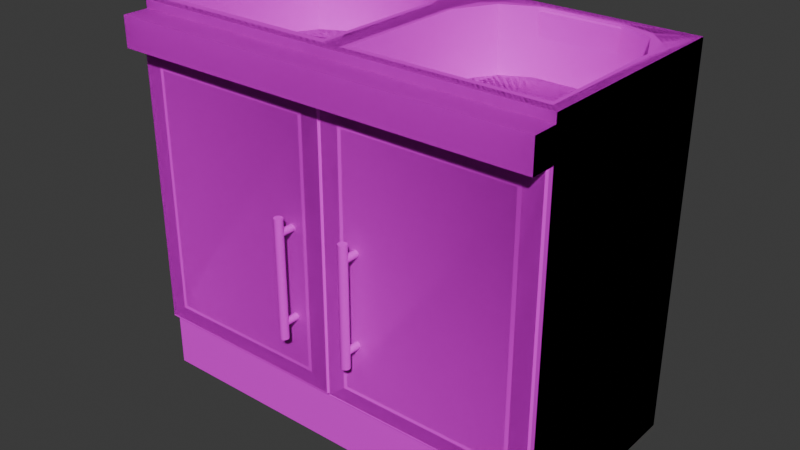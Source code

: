 # Source: kitchen_sink.blend  (saved by Blender 4.4.32; exported with 4.5.12 LTS)
import bpy
from mathutils import Matrix  # noqa: F401  (used for matrix-valued properties, if any)

bpy.ops.wm.read_factory_settings(use_empty=True)
scene = bpy.context.scene
scene.name = 'Scene'

# ---- collections
col_collection = bpy.data.collections.new('Collection'); scene.collection.children.link(col_collection)

# ---- images (referenced by path relative to the original .blend; pixels are not part of the script)
import os
ASSET_DIR = os.environ.get("B2B_ASSET_DIR", "")  # directory of the original .blend (textures are referenced by path, not embedded)
HERE = os.path.dirname(os.path.abspath(__file__))  # packed textures are extracted next to this script under _unpacked/

def load_image(name, relpath, width, height, colorspace="sRGB"):
    """Load a texture the original file referenced (path relative to the .blend, or extracted next to this script)."""
    p = next((c for c in (os.path.join(HERE, relpath), os.path.join(ASSET_DIR, relpath)) if relpath and os.path.exists(c)), "")
    if p:
        img = bpy.data.images.load(p, check_existing=True)
        img.name = name
    else:  # same state as the original file: an image datablock whose file is absent (Cycles renders it pink)
        img = bpy.data.images.new(name, width, height)
        img.source = "FILE"
        img.filepath = "//" + (relpath or name)
    img.colorspace_settings.name = colorspace
    return img
img_pandamat_png = load_image('PandaMat.png', 'PandaMat.png', 1024, 1024, 'sRGB')

# ---- materials (node trees are filled in below, after node groups)
mat_pandamat = bpy.data.materials.new('PandaMat')
mat_pandamat.roughness = 0.5

# ---- node groups
ng_smooth_by_angle = bpy.data.node_groups.new('Smooth by Angle', 'GeometryNodeTree')
_s = ng_smooth_by_angle.interface.new_socket(name='Mesh', in_out='OUTPUT', socket_type='NodeSocketGeometry')
_s = ng_smooth_by_angle.interface.new_socket(name='Mesh', in_out='INPUT', socket_type='NodeSocketGeometry')
_s = ng_smooth_by_angle.interface.new_socket(name='Angle', in_out='INPUT', socket_type='NodeSocketFloat')
_s.subtype = 'ANGLE'
_s.default_value = 0.5236
_s.min_value = 0.0
_s.max_value = 3.142
_s.description = 'Maximum face angle for smooth edges'
_s = ng_smooth_by_angle.interface.new_socket(name='Ignore Sharpness', in_out='INPUT', socket_type='NodeSocketBool')
_s.force_non_field = True
ng_smooth_by_angle.description = 'Set the sharpness of mesh edges based on the angle between the neighboring faces'
ng_smooth_by_angle.is_modifier = True
_N = ng_smooth_by_angle.nodes; _L = ng_smooth_by_angle.links
n0 = _N.new('GeometryNodeSetShadeSmooth'); n0.name = 'Set Shade Smooth'; n0.location = (120, -80)
n0.domain = 'EDGE'
n1 = _N.new('GeometryNodeSetShadeSmooth'); n1.name = 'Set Shade Smooth.001'; n1.location = (300, -80)
n2 = _N.new('NodeGroupOutput'); n2.name = 'Group Output'; n2.location = (480, -80)
n3 = _N.new('GeometryNodeInputMeshEdgeAngle'); n3.name = 'Edge Angle'; n3.location = (-440, -240)
n4 = _N.new('NodeGroupInput'); n4.name = 'Group Input'; n4.location = (-80, -80)
n5 = _N.new('GeometryNodeInputEdgeSmooth'); n5.name = 'Is Edge Smooth'; n5.location = (-260, -120)
n6 = _N.new('GeometryNodeInputShadeSmooth'); n6.name = 'Is Shade Smooth'; n6.location = (-440, -397)
n7 = _N.new('FunctionNodeCompare'); n7.name = 'Compare'; n7.location = (-260, -260)
n7.operation = 'LESS_EQUAL'
n7.inputs[6].default_value = (0.0, 0.0, 0.0, 0.0)
n7.inputs[7].default_value = (0.0, 0.0, 0.0, 0.0)
n8 = _N.new('FunctionNodeBooleanMath'); n8.name = 'Boolean Math.001'; n8.location = (-80, -260)
n9 = _N.new('NodeGroupInput'); n9.name = 'Group Input.001'; n9.location = (-440, -329)
n10 = _N.new('NodeGroupInput'); n10.name = 'Group Input.002'; n10.location = (-259, -189)
n11 = _N.new('FunctionNodeBooleanMath'); n11.name = 'Boolean Math'; n11.location = (-80, -149)
n11.operation = 'OR'
n12 = _N.new('FunctionNodeBooleanMath'); n12.name = 'Boolean Math.002'; n12.location = (-260, -380)
n12.operation = 'OR'
n13 = _N.new('NodeGroupInput'); n13.name = 'Group Input.003'; n13.location = (-440, -460)
_L.new(n3.outputs[0], n7.inputs[0])
_L.new(n1.outputs[0], n2.inputs[0])
_L.new(n9.outputs[1], n7.inputs[1])
_L.new(n7.outputs[0], n8.inputs[0])
_L.new(n4.outputs[0], n0.inputs[0])
_L.new(n0.outputs[0], n1.inputs[0])
_L.new(n8.outputs[0], n0.inputs[2])
_L.new(n10.outputs[2], n11.inputs[1])
_L.new(n5.outputs[0], n11.inputs[0])
_L.new(n11.outputs[0], n0.inputs[1])
_L.new(n13.outputs[2], n12.inputs[1])
_L.new(n6.outputs[0], n12.inputs[0])
_L.new(n12.outputs[0], n8.inputs[1])
n2.is_active_output = True

# ---- material node trees
mat_pandamat.use_nodes = True; mat_pandamat.node_tree.nodes.clear()
_N = mat_pandamat.node_tree.nodes; _L = mat_pandamat.node_tree.links
n0 = _N.new('ShaderNodeBsdfPrincipled'); n0.name = 'Principled BSDF'; n0.location = (10, 300)
n0.inputs[27].default_value = (0.0, 0.0, 0.0, 1.0)
n0.inputs[28].default_value = 1.0
n1 = _N.new('ShaderNodeOutputMaterial'); n1.name = 'Material Output'; n1.location = (300, 300)
n2 = _N.new('ShaderNodeNormalMap'); n2.name = 'Normal Map'; n2.location = (-300, -300)
n2.label = 'Normal/Map'
n2.inputs[0].default_value = 0.0
n3 = _N.new('ShaderNodeTexImage'); n3.name = 'Image Texture'; n3.location = (-300, 600)
n3.image = img_pandamat_png
_L.new(n0.outputs[0], n1.inputs[0])
_L.new(n2.outputs[0], n0.inputs[5])
_L.new(n3.outputs[0], n0.inputs[0])
n1.is_active_output = True

# ---- world
world_world = bpy.data.worlds.new('World'); scene.world = world_world
world_world.use_nodes = True; world_world.node_tree.nodes.clear()
_N = world_world.node_tree.nodes; _L = world_world.node_tree.links
n0 = _N.new('ShaderNodeOutputWorld'); n0.name = 'World Output'; n0.location = (300, 300)
n1 = _N.new('ShaderNodeBackground'); n1.name = 'Background'; n1.location = (10, 300)
n1.inputs[0].default_value = (0.05088, 0.05088, 0.05088, 1.0)
_L.new(n1.outputs[0], n0.inputs[0])
n0.is_active_output = True
world_world.color = (0.05088, 0.05088, 0.05088)
world_world.sun_shadow_jitter_overblur = 0.0

# ---- meshes
me_cube_082 = bpy.data.meshes.new('Cube.082')
me_cube_082.from_pydata([(56.0, 20.32, 32.44), (56.0, 92.32, 32.44), (60.0, 96.32, -27.56), (4.0, 20.32, 32.44), (4.0, 92.32, 32.44), (0.0, 16.32, -27.56), (0.0, 96.32, -27.56), (60.0, 104.8, 32.44), (60.0, 104.8, -27.56), (0.0, 104.8, -27.56), (60.0, 96.32, 39.58), (60.0, 104.8, 39.58), (60.0, 0.0, 27.56), (60.0, 16.32, 27.56), (60.0, 0.0, -27.56), (60.0, 16.32, -27.56), (0.0, 16.32, 27.56), (0.0, 0.0, -27.56), (-56.0, 20.32, 32.44), (-56.0, 92.32, 32.44), (-60.0, 16.32, -27.56), (-60.0, 96.32, -27.56), (-60.0, 104.8, 32.44), (-60.0, 104.8, -27.56), (0.0, 104.8, 32.44), (0.0, 96.32, 39.58), (-60.0, 96.32, 39.58), (0.0, 104.8, 39.58), (-60.0, 104.8, 39.58), (-60.0, 0.0, 27.56), (-60.0, 16.32, 27.56), (-60.0, 0.0, -27.56), (0.0, 0.0, 27.56), (56.35, 104.8, 28.78), (3.653, 104.8, 28.78), (-56.35, 104.8, 28.78), (-3.653, 104.8, 28.78), (3.653, 89.38, 28.78), (56.35, 89.38, 28.78), (-3.653, 89.38, 28.78), (-56.35, 89.38, 28.78), (60.0, 107.2, 32.44), (-60.0, 107.2, 32.44), (0.0, 107.2, 32.44), (3.653, 104.8, -9.08), (18.48, 104.8, -23.91), (5.64, 104.8, -16.5), (11.07, 104.8, -21.92), (-3.653, 104.8, -9.08), (-18.48, 104.8, -23.91), (-5.64, 104.8, -16.5), (-11.07, 104.8, -21.92), (3.653, 89.38, -9.08), (18.48, 89.38, -23.91), (5.64, 89.38, -16.5), (11.07, 89.38, -21.92), (-3.653, 89.38, -9.08), (-18.48, 89.38, -23.91), (-5.64, 89.38, -16.5), (-11.07, 89.38, -21.92), (-0.003536, 107.2, -27.56), (41.7, 104.8, -23.91), (56.35, 104.8, -9.259), (49.02, 104.8, -21.95), (54.38, 104.8, -16.58), (-56.35, 104.8, -9.259), (-41.7, 104.8, -23.91), (-54.38, 104.8, -16.58), (-49.02, 104.8, -21.95), (41.7, 89.38, -23.91), (56.35, 89.38, -9.259), (49.02, 89.38, -21.95), (54.38, 89.38, -16.58), (-41.7, 89.38, -23.91), (-56.35, 89.38, -9.259), (-49.02, 89.38, -21.95), (-54.38, 89.38, -16.58), (60.0, 107.2, -27.56), (-60.0, 107.2, -27.56), (3.653, 106.1, 28.78), (2.6, 107.2, 29.84), (57.4, 107.2, 29.84), (56.35, 106.1, 28.78), (-2.6, 107.2, 29.84), (-3.653, 106.1, 28.78), (-56.35, 106.1, 28.78), (-57.4, 107.2, 29.84), (18.48, 106.1, -23.91), (18.93, 107.2, -24.96), (2.6, 107.2, -8.63), (3.653, 106.1, -9.08), (9.877, 107.2, -22.53), (11.07, 106.1, -21.92), (5.033, 107.2, -17.69), (5.64, 106.1, -16.5), (-18.93, 107.2, -24.96), (-18.48, 106.1, -23.91), (-3.653, 106.1, -9.08), (-2.6, 107.2, -8.63), (-11.07, 106.1, -21.92), (-9.877, 107.2, -22.53), (-5.64, 106.1, -16.5), (-5.033, 107.2, -17.69), (56.35, 106.1, -9.259), (57.4, 107.2, -8.811), (41.25, 107.2, -24.96), (41.7, 106.1, -23.91), (54.99, 107.2, -17.77), (54.38, 106.1, -16.58), (50.21, 107.2, -22.56), (49.02, 106.1, -21.95), (-57.4, 107.2, -8.811), (-56.35, 106.1, -9.259), (-41.7, 106.1, -23.91), (-41.25, 107.2, -24.96), (-54.38, 106.1, -16.58), (-54.99, 107.2, -17.77), (-49.02, 106.1, -21.95), (-50.21, 107.2, -22.56), (60.0, 96.32, 32.44), (60.0, 16.32, 32.44), (-4.0, 20.32, 32.44), (-4.0, 92.32, 32.44), (0.0, 96.32, 32.44), (0.0, 16.32, 32.44), (-60.0, 16.32, 32.44), (-60.0, 96.32, 32.44), (56.0, 20.32, -23.37), (4.0, 20.32, -23.37), (-4.0, 20.32, -23.37), (-56.0, 20.32, -23.37), (56.0, 89.01, 32.44), (4.0, 89.01, 32.44), (-4.0, 89.01, 32.44), (-56.0, 89.01, 32.44), (56.0, 89.01, -23.37), (4.0, 89.01, -23.37), (-4.0, 89.01, -23.37), (-56.0, 89.01, -23.37)], [], [(120, 15, 2, 119), (15, 5, 6, 2), (130, 138, 134, 19, 18), (15, 120, 124, 5), (6, 9, 8, 2), (45, 53, 69, 61), (2, 8, 7, 119), (10, 11, 27, 25), (7, 11, 10, 119), (24, 27, 11, 7), (119, 10, 25, 123), (12, 14, 15, 13), (14, 17, 5, 15), (32, 12, 13, 16), (125, 126, 21, 20), (20, 21, 6, 5), (127, 135, 136, 128), (20, 5, 124, 125), (6, 21, 23, 9), (35, 65, 112, 85), (21, 126, 22, 23), (26, 25, 27, 28), (22, 126, 26, 28), (24, 22, 28, 27), (126, 123, 25, 26), (29, 30, 20, 31), (31, 20, 5, 17), (32, 16, 30, 29), (52, 37, 38, 70, 72, 71, 69, 53, 55, 54), (9, 60, 77, 8), (9, 23, 78, 60), (8, 77, 41, 7), (23, 22, 42, 78), (42, 43, 83, 86), (41, 81, 80, 43), (49, 66, 73, 57), (36, 35, 85, 84), (88, 60, 91), (35, 36, 39, 40), (34, 79, 82, 33), (56, 58, 59, 57, 73, 75, 76, 74, 40, 39), (33, 38, 37, 34), (62, 70, 38, 33), (78, 42, 86, 111), (33, 82, 103, 62), (44, 46, 94, 90), (43, 80, 89, 60), (48, 36, 84, 97), (48, 97, 101, 50), (43, 60, 98, 83), (60, 78, 114, 95), (22, 24, 43, 42), (34, 37, 52, 44), (36, 48, 56, 39), (7, 41, 43, 24), (60, 88, 105, 77), (47, 45, 87, 92), (95, 100, 60), (46, 47, 92, 94), (51, 99, 96, 49), (104, 77, 107), (50, 101, 99, 51), (56, 48, 50, 58), (58, 50, 51, 59), (59, 51, 49, 57), (52, 54, 46, 44), (54, 55, 47, 46), (55, 53, 45, 47), (93, 60, 89), (91, 60, 93), (61, 106, 87, 45), (102, 98, 60), (100, 102, 60), (66, 49, 96, 113), (65, 35, 40, 74), (103, 108, 64, 62), (111, 116, 78), (108, 110, 63, 64), (67, 115, 112, 65), (68, 117, 115, 67), (118, 114, 78), (116, 118, 78), (66, 113, 117, 68), (65, 74, 76, 67), (67, 76, 75, 68), (68, 75, 73, 66), (69, 71, 63, 61), (71, 72, 64, 63), (72, 70, 62, 64), (110, 106, 61, 63), (107, 77, 109), (109, 77, 105), (77, 104, 81, 41), (80, 81, 82, 79), (84, 85, 86, 83), (88, 91, 92, 87), (91, 93, 94, 92), (93, 89, 90, 94), (96, 99, 100, 95), (99, 101, 102, 100), (101, 97, 98, 102), (79, 90, 89, 80), (83, 98, 97, 84), (104, 107, 108, 103), (107, 109, 110, 108), (109, 105, 106, 110), (112, 115, 116, 111), (115, 117, 118, 116), (117, 113, 114, 118), (103, 82, 81, 104), (87, 106, 105, 88), (111, 86, 85, 112), (95, 114, 113, 96), (44, 90, 79, 34), (1, 0, 120, 119), (0, 3, 124, 120), (4, 1, 119, 123), (3, 4, 123, 124), (122, 121, 124, 123), (18, 19, 126, 125), (19, 122, 123, 126), (121, 18, 125, 124), (1, 131, 135, 127, 0), (3, 0, 127, 128), (129, 137, 138, 130), (122, 133, 137, 129, 121), (18, 121, 129, 130), (131, 132, 136, 135), (133, 134, 138, 137), (122, 19, 134, 133), (1, 4, 132, 131), (128, 136, 132, 4, 3)])
me_cube_082.polygons.foreach_set('use_smooth', [True] * 132)
_uv = me_cube_082.uv_layers.new(name='UVMap')
_uv.uv.foreach_set('vector', [0.6482, 0.6426, 0.6469, 0.6426, 0.6469, 0.641, 0.6482, 0.641, 0.6468, 0.6373, 0.6455, 0.6373, 0.6455, 0.6357, 0.6468, 0.6357, 0.6372, 0.6484, 0.6372, 0.6469, 0.6372, 0.6469, 0.6372, 0.6469, 0.6372, 0.6484, 0.6455, 0.6338, 0.6455, 0.6326, 0.6468, 0.6326, 0.6468, 0.6338, 0.05141, 0.7655, 0.05141, 0.7654, 0.05195, 0.7654, 0.05195, 0.7655, 0.7058, 0.5543, 0.7061, 0.5543, 0.7061, 0.5548, 0.7058, 0.5548, 0.05202, 0.7678, 0.05202, 0.7677, 0.05257, 0.7677, 0.05257, 0.7678, 0.04629, 0.763, 0.04636, 0.763, 0.04636, 0.7636, 0.04629, 0.7636, 0.05257, 0.7677, 0.05263, 0.7677, 0.05263, 0.7678, 0.05257, 0.7678, 0.04973, 0.7663, 0.0498, 0.7663, 0.0498, 0.7668, 0.04973, 0.7668, 0.05115, 0.763, 0.05121, 0.763, 0.05121, 0.7636, 0.05115, 0.7636, 0.6707, 0.6386, 0.6707, 0.6374, 0.671, 0.6374, 0.671, 0.6386, 0.6789, 0.6385, 0.6789, 0.6373, 0.6792, 0.6373, 0.6792, 0.6385, 0.6708, 0.6428, 0.6708, 0.6416, 0.6712, 0.6416, 0.6712, 0.6428, 0.6437, 0.6407, 0.6437, 0.639, 0.645, 0.639, 0.645, 0.6407, 0.6364, 0.6426, 0.6364, 0.641, 0.6376, 0.641, 0.6376, 0.6426, 0.6361, 0.6467, 0.6361, 0.6453, 0.6372, 0.6453, 0.6372, 0.6467, 0.645, 0.6339, 0.6437, 0.6339, 0.6437, 0.6326, 0.645, 0.6326, 0.04788, 0.7678, 0.04734, 0.7678, 0.04734, 0.7677, 0.04788, 0.7677, 0.6949, 0.5542, 0.6949, 0.5549, 0.6949, 0.5549, 0.6949, 0.5542, 0.05115, 0.767, 0.0506, 0.767, 0.0506, 0.7669, 0.05115, 0.7669, 0.04793, 0.7634, 0.04793, 0.7629, 0.048, 0.7629, 0.048, 0.7634, 0.0506, 0.7669, 0.0506, 0.767, 0.05053, 0.767, 0.05053, 0.7669, 0.04843, 0.7653, 0.04843, 0.7647, 0.0485, 0.7647, 0.0485, 0.7653, 0.04587, 0.7634, 0.04587, 0.7628, 0.04593, 0.7628, 0.04593, 0.7634, 0.6757, 0.6344, 0.676, 0.6344, 0.676, 0.6355, 0.6757, 0.6355, 0.6719, 0.6347, 0.6722, 0.6347, 0.6722, 0.6359, 0.6719, 0.6359, 0.671, 0.6489, 0.6713, 0.6489, 0.6713, 0.6501, 0.671, 0.6501, 0.7127, 0.5397, 0.7135, 0.5397, 0.7135, 0.5408, 0.7127, 0.5408, 0.7126, 0.5408, 0.7125, 0.5406, 0.7124, 0.5405, 0.7124, 0.54, 0.7125, 0.5399, 0.7126, 0.5398, 0.7095, 0.5445, 0.7095, 0.5444, 0.7108, 0.5444, 0.7108, 0.5445, 0.7016, 0.5497, 0.7003, 0.5497, 0.7003, 0.5497, 0.7016, 0.5497, 0.7109, 0.5497, 0.7109, 0.5497, 0.7121, 0.5497, 0.7121, 0.5497, 0.7089, 0.5478, 0.7077, 0.5478, 0.7077, 0.5478, 0.7089, 0.5478, 0.6979, 0.5416, 0.6991, 0.5416, 0.6991, 0.5417, 0.6979, 0.5417, 0.6988, 0.5562, 0.6987, 0.5562, 0.6976, 0.5562, 0.6975, 0.5562, 0.7061, 0.5548, 0.7061, 0.5543, 0.7065, 0.5543, 0.7065, 0.5548, 0.7128, 0.5386, 0.7128, 0.5397, 0.7128, 0.5397, 0.7128, 0.5386, 0.6979, 0.5574, 0.6975, 0.5574, 0.6977, 0.5573, 0.7128, 0.5397, 0.7128, 0.5386, 0.7131, 0.5386, 0.7131, 0.5397, 0.7132, 0.5397, 0.7132, 0.5397, 0.7132, 0.5386, 0.7132, 0.5386, 0.696, 0.5528, 0.6958, 0.5527, 0.6957, 0.5526, 0.6957, 0.5525, 0.6957, 0.552, 0.6957, 0.5518, 0.6958, 0.5517, 0.696, 0.5517, 0.6967, 0.5517, 0.6967, 0.5528, 0.7132, 0.5386, 0.7135, 0.5386, 0.7135, 0.5397, 0.7132, 0.5397, 0.6953, 0.5544, 0.6956, 0.5544, 0.6956, 0.5552, 0.6953, 0.5552, 0.6979, 0.5429, 0.6979, 0.5416, 0.6979, 0.5417, 0.6979, 0.5425, 0.6953, 0.5552, 0.6952, 0.5552, 0.6952, 0.5544, 0.6953, 0.5544, 0.7125, 0.5394, 0.7125, 0.5396, 0.7124, 0.5396, 0.7124, 0.5394, 0.6975, 0.5562, 0.6976, 0.5562, 0.6976, 0.557, 0.6975, 0.5574, 0.6947, 0.5433, 0.6947, 0.544, 0.6947, 0.544, 0.6947, 0.5433, 0.6947, 0.5433, 0.6947, 0.5433, 0.6947, 0.5431, 0.6947, 0.5431, 0.6991, 0.5416, 0.6991, 0.5429, 0.6991, 0.5425, 0.6991, 0.5417, 0.6991, 0.5429, 0.6979, 0.5429, 0.6983, 0.5428, 0.6987, 0.5428, 0.7013, 0.5554, 0.7013, 0.5542, 0.7013, 0.5542, 0.7013, 0.5554, 0.7125, 0.5387, 0.7128, 0.5387, 0.7128, 0.5394, 0.7125, 0.5394, 0.6947, 0.544, 0.6947, 0.5433, 0.695, 0.5433, 0.695, 0.544, 0.7013, 0.5542, 0.7014, 0.5542, 0.7014, 0.5554, 0.7013, 0.5554, 0.6975, 0.5574, 0.6979, 0.5574, 0.6984, 0.5574, 0.6988, 0.5574, 0.7058, 0.5541, 0.7058, 0.5543, 0.7058, 0.5543, 0.7058, 0.5541, 0.6987, 0.5428, 0.6989, 0.5428, 0.6991, 0.5429, 0.7125, 0.5396, 0.7125, 0.5397, 0.7124, 0.5397, 0.7124, 0.5396, 0.7061, 0.5549, 0.7061, 0.5549, 0.7061, 0.5548, 0.7061, 0.5548, 0.6987, 0.557, 0.6988, 0.5574, 0.6987, 0.5572, 0.6947, 0.5431, 0.6947, 0.5431, 0.6947, 0.543, 0.6947, 0.543, 0.695, 0.5433, 0.6947, 0.5433, 0.6947, 0.5431, 0.695, 0.5431, 0.695, 0.5431, 0.6947, 0.5431, 0.6947, 0.543, 0.695, 0.543, 0.7065, 0.5549, 0.7061, 0.5549, 0.7061, 0.5548, 0.7065, 0.5548, 0.7128, 0.5394, 0.7128, 0.5396, 0.7125, 0.5396, 0.7125, 0.5394, 0.7128, 0.5396, 0.7128, 0.5397, 0.7125, 0.5397, 0.7125, 0.5396, 0.7061, 0.5541, 0.7061, 0.5543, 0.7058, 0.5543, 0.7058, 0.5541, 0.6976, 0.5572, 0.6975, 0.5574, 0.6976, 0.557, 0.6977, 0.5573, 0.6975, 0.5574, 0.6976, 0.5572, 0.7058, 0.5548, 0.7058, 0.5548, 0.7058, 0.5543, 0.7058, 0.5543, 0.699, 0.5427, 0.6991, 0.5425, 0.6991, 0.5429, 0.6989, 0.5428, 0.699, 0.5427, 0.6991, 0.5429, 0.7061, 0.5543, 0.7061, 0.5548, 0.7061, 0.5548, 0.7061, 0.5543, 0.6949, 0.5549, 0.6949, 0.5542, 0.6952, 0.5542, 0.6952, 0.5549, 0.6952, 0.5544, 0.6952, 0.5543, 0.6953, 0.5543, 0.6953, 0.5544, 0.6979, 0.5425, 0.698, 0.5427, 0.6979, 0.5429, 0.6952, 0.5543, 0.6952, 0.5542, 0.6953, 0.5542, 0.6953, 0.5543, 0.6949, 0.5551, 0.6949, 0.5551, 0.6949, 0.5549, 0.6949, 0.5549, 0.6949, 0.5552, 0.6949, 0.5552, 0.6949, 0.5551, 0.6949, 0.5551, 0.6981, 0.5428, 0.6983, 0.5428, 0.6979, 0.5429, 0.698, 0.5427, 0.6981, 0.5428, 0.6979, 0.5429, 0.7061, 0.5543, 0.7061, 0.5543, 0.7061, 0.5541, 0.7061, 0.5541, 0.6949, 0.5549, 0.6952, 0.5549, 0.6952, 0.5551, 0.6949, 0.5551, 0.6949, 0.5551, 0.6952, 0.5551, 0.6952, 0.5552, 0.6949, 0.5552, 0.7061, 0.5541, 0.7065, 0.5541, 0.7065, 0.5543, 0.7061, 0.5543, 0.7061, 0.5548, 0.7061, 0.5549, 0.7058, 0.5549, 0.7058, 0.5548, 0.6956, 0.5542, 0.6956, 0.5543, 0.6953, 0.5543, 0.6953, 0.5542, 0.6956, 0.5543, 0.6956, 0.5544, 0.6953, 0.5544, 0.6953, 0.5543, 0.7058, 0.5549, 0.7058, 0.5548, 0.7058, 0.5548, 0.7058, 0.5549, 0.6987, 0.5572, 0.6988, 0.5574, 0.6986, 0.5573, 0.6986, 0.5573, 0.6988, 0.5574, 0.6984, 0.5574, 0.6988, 0.5574, 0.6987, 0.557, 0.6987, 0.5562, 0.6988, 0.5562, 0.7131, 0.5397, 0.7131, 0.5386, 0.7132, 0.5386, 0.7132, 0.5397, 0.7128, 0.5386, 0.7128, 0.5397, 0.7128, 0.5397, 0.7128, 0.5386, 0.7057, 0.5543, 0.7057, 0.5541, 0.7058, 0.5541, 0.7058, 0.5543, 0.6977, 0.5573, 0.6976, 0.5572, 0.6977, 0.5572, 0.6978, 0.5573, 0.7124, 0.5396, 0.7124, 0.5394, 0.7124, 0.5394, 0.7124, 0.5396, 0.7061, 0.5548, 0.7061, 0.5549, 0.7061, 0.5549, 0.7061, 0.5548, 0.6989, 0.5427, 0.699, 0.5426, 0.699, 0.5427, 0.6989, 0.5428, 0.6947, 0.5431, 0.6947, 0.5433, 0.6947, 0.5433, 0.6947, 0.5431, 0.6976, 0.5563, 0.6976, 0.557, 0.6976, 0.557, 0.6976, 0.5562, 0.6991, 0.5417, 0.6991, 0.5425, 0.699, 0.5425, 0.699, 0.5417, 0.6952, 0.5544, 0.6952, 0.5543, 0.6952, 0.5543, 0.6952, 0.5544, 0.6987, 0.5572, 0.6986, 0.5573, 0.6985, 0.5573, 0.6987, 0.5572, 0.7057, 0.5549, 0.7057, 0.5548, 0.7058, 0.5548, 0.7058, 0.5549, 0.6949, 0.5549, 0.6949, 0.5551, 0.6949, 0.5551, 0.6949, 0.5549, 0.698, 0.5426, 0.6981, 0.5427, 0.6981, 0.5428, 0.698, 0.5427, 0.7061, 0.5541, 0.7061, 0.5543, 0.7061, 0.5543, 0.7061, 0.5541, 0.6987, 0.557, 0.6987, 0.5563, 0.6987, 0.5562, 0.6987, 0.557, 0.7058, 0.5543, 0.7058, 0.5548, 0.7057, 0.5548, 0.7057, 0.5543, 0.6979, 0.5425, 0.6979, 0.5417, 0.698, 0.5417, 0.698, 0.5425, 0.7061, 0.5548, 0.7061, 0.5543, 0.7061, 0.5543, 0.7061, 0.5548, 0.7125, 0.5394, 0.7124, 0.5394, 0.7124, 0.5387, 0.7125, 0.5387, 0.6361, 0.6453, 0.6361, 0.6467, 0.636, 0.6468, 0.636, 0.6452, 0.6361, 0.6467, 0.6372, 0.6467, 0.6373, 0.6468, 0.636, 0.6468, 0.6372, 0.6453, 0.6361, 0.6453, 0.636, 0.6452, 0.6373, 0.6452, 0.6372, 0.6467, 0.6372, 0.6453, 0.6373, 0.6452, 0.6373, 0.6468, 0.6361, 0.6469, 0.6361, 0.6484, 0.636, 0.6485, 0.636, 0.6468, 0.6372, 0.6484, 0.6372, 0.6469, 0.6373, 0.6468, 0.6373, 0.6485, 0.6372, 0.6469, 0.6361, 0.6469, 0.636, 0.6468, 0.6373, 0.6468, 0.6361, 0.6484, 0.6372, 0.6484, 0.6373, 0.6485, 0.636, 0.6485, 0.6361, 0.6453, 0.6361, 0.6453, 0.6361, 0.6453, 0.6361, 0.6467, 0.6361, 0.6467, 0.6372, 0.6467, 0.6361, 0.6467, 0.6361, 0.6467, 0.6372, 0.6467, 0.6361, 0.6484, 0.6361, 0.6469, 0.6372, 0.6469, 0.6372, 0.6484, 0.6361, 0.6469, 0.6361, 0.6469, 0.6361, 0.6469, 0.6361, 0.6484, 0.6361, 0.6484, 0.6372, 0.6484, 0.6361, 0.6484, 0.6361, 0.6484, 0.6372, 0.6484, 0.6361, 0.6453, 0.6372, 0.6453, 0.6372, 0.6453, 0.6361, 0.6453, 0.6361, 0.6469, 0.6372, 0.6469, 0.6372, 0.6469, 0.6361, 0.6469, 0.6361, 0.6469, 0.6372, 0.6469, 0.6372, 0.6469, 0.6361, 0.6469, 0.6361, 0.6453, 0.6372, 0.6453, 0.6372, 0.6453, 0.6361, 0.6453, 0.6372, 0.6467, 0.6372, 0.6453, 0.6372, 0.6453, 0.6372, 0.6453, 0.6372, 0.6467])
me_cube_082.materials.append(mat_pandamat)
me_cube_082.update()
me_cube_001 = bpy.data.meshes.new('Cube.001')
me_cube_001.from_pydata([(0.0, 16.32, 32.44), (0.0, 16.59, 32.44), (0.0, 95.94, 33.94), (0.0, 16.59, 33.94), (-60.0, 16.59, 32.44), (-60.0, 95.94, 32.44), (0.0, 95.94, 32.44), (-60.0, 16.59, 33.94), (-59.5, 17.0, 34.44), (-59.5, 95.53, 34.44), (-60.0, 95.94, 33.94), (-0.5, 95.53, 34.44), (-0.5, 17.0, 34.44), (-5.501, 21.04, 34.44), (-5.501, 91.49, 34.44), (-54.5, 91.49, 34.44), (-54.5, 21.04, 34.44), (-6.605, 22.07, 34.44), (-6.605, 90.6, 34.44), (-53.4, 90.6, 34.44), (-53.4, 22.07, 34.44), (-5.501, 91.49, 33.35), (-5.501, 21.04, 33.35), (-54.5, 21.04, 33.35), (-54.5, 91.49, 33.35), (-6.605, 90.6, 33.35), (-6.605, 22.07, 33.35), (-53.4, 22.07, 33.35), (-53.4, 90.6, 33.35), (-10.25, 34.74, 32.96), (-10.25, 34.74, 38.05), (-10.63, 34.82, 32.96), (-10.63, 34.82, 38.05), (-10.96, 35.04, 32.96), (-10.96, 35.04, 38.05), (-11.17, 35.36, 32.96), (-11.17, 35.36, 38.05), (-11.25, 35.75, 32.96), (-11.25, 35.75, 38.05), (-11.17, 36.13, 32.96), (-11.17, 36.13, 38.05), (-10.96, 36.46, 32.96), (-10.96, 36.46, 38.05), (-10.63, 36.67, 32.96), (-10.63, 36.67, 38.05), (-10.25, 36.75, 32.96), (-10.25, 36.75, 38.05), (-9.862, 36.67, 32.96), (-9.862, 36.67, 38.05), (-9.536, 36.46, 32.96), (-9.536, 36.46, 38.05), (-9.319, 36.13, 32.96), (-9.319, 36.13, 38.05), (-9.242, 35.75, 32.96), (-9.242, 35.75, 38.05), (-9.319, 35.36, 32.96), (-9.319, 35.36, 38.05), (-9.536, 35.04, 32.96), (-9.536, 35.04, 38.05), (-9.862, 34.82, 32.96), (-9.862, 34.82, 38.05), (-10.25, 64.94, 37.51), (-10.25, 31.48, 37.51), (-10.71, 64.94, 37.6), (-10.71, 31.48, 37.6), (-11.1, 64.94, 37.86), (-11.1, 31.48, 37.86), (-11.36, 64.94, 38.25), (-11.36, 31.48, 38.25), (-11.45, 64.94, 38.71), (-11.45, 31.48, 38.71), (-11.36, 64.94, 39.17), (-11.36, 31.48, 39.17), (-11.1, 64.94, 39.56), (-11.1, 31.48, 39.56), (-10.71, 64.94, 39.82), (-10.71, 31.48, 39.82), (-10.25, 64.94, 39.91), (-10.25, 31.48, 39.91), (-9.786, 64.94, 39.82), (-9.786, 31.48, 39.82), (-9.396, 64.94, 39.56), (-9.396, 31.48, 39.56), (-9.135, 64.94, 39.17), (-9.135, 31.48, 39.17), (-9.044, 64.94, 38.71), (-9.044, 31.48, 38.71), (-9.135, 64.94, 38.25), (-9.135, 31.48, 38.25), (-9.396, 64.94, 37.86), (-9.396, 31.48, 37.86), (-9.786, 64.94, 37.6), (-9.786, 31.48, 37.6), (-10.25, 59.67, 32.96), (-10.25, 59.67, 38.05), (-10.63, 59.75, 32.96), (-10.63, 59.75, 38.05), (-10.96, 59.97, 32.96), (-10.96, 59.97, 38.05), (-11.17, 60.29, 32.96), (-11.17, 60.29, 38.05), (-11.25, 60.68, 32.96), (-11.25, 60.68, 38.05), (-11.17, 61.06, 32.96), (-11.17, 61.06, 38.05), (-10.96, 61.39, 32.96), (-10.96, 61.39, 38.05), (-10.63, 61.6, 32.96), (-10.63, 61.6, 38.05), (-10.25, 61.68, 32.96), (-10.25, 61.68, 38.05), (-9.862, 61.6, 32.96), (-9.862, 61.6, 38.05), (-9.536, 61.39, 32.96), (-9.536, 61.39, 38.05), (-9.319, 61.06, 32.96), (-9.319, 61.06, 38.05), (-9.242, 60.68, 32.96), (-9.242, 60.68, 38.05), (-9.319, 60.29, 32.96), (-9.319, 60.29, 38.05), (-9.536, 59.97, 32.96), (-9.536, 59.97, 38.05), (-9.862, 59.75, 32.96), (-9.862, 59.75, 38.05)], [], [(1, 4, 5, 6), (4, 1, 3, 7), (6, 5, 10, 2), (17, 18, 19, 20), (8, 9, 10, 7), (11, 12, 3, 2), (7, 3, 12, 8), (2, 10, 9, 11), (5, 4, 7, 10), (12, 11, 14, 13), (11, 9, 15, 14), (9, 8, 16, 15), (8, 12, 13, 16), (17, 20, 27, 26), (13, 14, 21, 22), (20, 19, 28, 27), (14, 15, 24, 21), (22, 21, 25, 26), (21, 24, 28, 25), (24, 23, 27, 28), (23, 22, 26, 27), (15, 16, 23, 24), (16, 13, 22, 23), (19, 18, 25, 28), (18, 17, 26, 25), (29, 30, 32, 31), (31, 32, 34, 33), (33, 34, 36, 35), (35, 36, 38, 37), (37, 38, 40, 39), (39, 40, 42, 41), (41, 42, 44, 43), (43, 44, 46, 45), (45, 46, 48, 47), (47, 48, 50, 49), (49, 50, 52, 51), (51, 52, 54, 53), (53, 54, 56, 55), (55, 56, 58, 57), (32, 30, 60, 58, 56, 54, 52, 50, 48, 46, 44, 42, 40, 38, 36, 34), (57, 58, 60, 59), (59, 60, 30, 29), (29, 31, 33, 35, 37, 39, 41, 43, 45, 47, 49, 51, 53, 55, 57, 59), (61, 62, 64, 63), (63, 64, 66, 65), (65, 66, 68, 67), (67, 68, 70, 69), (69, 70, 72, 71), (71, 72, 74, 73), (73, 74, 76, 75), (75, 76, 78, 77), (77, 78, 80, 79), (79, 80, 82, 81), (81, 82, 84, 83), (83, 84, 86, 85), (85, 86, 88, 87), (87, 88, 90, 89), (64, 62, 92, 90, 88, 86, 84, 82, 80, 78, 76, 74, 72, 70, 68, 66), (89, 90, 92, 91), (91, 92, 62, 61), (61, 63, 65, 67, 69, 71, 73, 75, 77, 79, 81, 83, 85, 87, 89, 91), (93, 94, 96, 95), (95, 96, 98, 97), (97, 98, 100, 99), (99, 100, 102, 101), (101, 102, 104, 103), (103, 104, 106, 105), (105, 106, 108, 107), (107, 108, 110, 109), (109, 110, 112, 111), (111, 112, 114, 113), (113, 114, 116, 115), (115, 116, 118, 117), (117, 118, 120, 119), (119, 120, 122, 121), (96, 94, 124, 122, 120, 118, 116, 114, 112, 110, 108, 106, 104, 102, 100, 98), (121, 122, 124, 123), (123, 124, 94, 93), (93, 95, 97, 99, 101, 103, 105, 107, 109, 111, 113, 115, 117, 119, 121, 123), (6, 2, 3, 1)])
me_cube_001.polygons.foreach_set('use_smooth', [True] * 80)
_uv = me_cube_001.uv_layers.new(name='UVMap')
_uv.uv.foreach_set('vector', [0.6433, 0.6353, 0.6421, 0.6353, 0.6421, 0.6337, 0.6433, 0.6337, 0.6483, 0.6318, 0.6483, 0.6331, 0.6483, 0.6331, 0.6483, 0.6318, 0.645, 0.6317, 0.645, 0.6329, 0.645, 0.6329, 0.645, 0.6317, 0.6321, 0.6379, 0.6321, 0.6365, 0.6331, 0.6365, 0.6331, 0.6379, 0.6434, 0.6373, 0.6434, 0.6356, 0.6434, 0.6356, 0.6434, 0.6373, 0.639, 0.6354, 0.639, 0.6371, 0.639, 0.6371, 0.639, 0.6354, 0.6483, 0.6318, 0.6483, 0.6331, 0.6483, 0.6331, 0.6483, 0.6319, 0.645, 0.6317, 0.645, 0.6329, 0.645, 0.6329, 0.645, 0.6317, 0.6434, 0.6356, 0.6434, 0.6373, 0.6434, 0.6373, 0.6434, 0.6356, 0.6483, 0.6377, 0.6483, 0.6361, 0.6484, 0.6362, 0.6484, 0.6376, 0.6483, 0.6361, 0.6495, 0.6361, 0.6494, 0.6362, 0.6484, 0.6362, 0.6495, 0.6361, 0.6495, 0.6377, 0.6494, 0.6376, 0.6494, 0.6362, 0.6495, 0.6377, 0.6483, 0.6377, 0.6484, 0.6376, 0.6494, 0.6376, 0.6649, 0.6528, 0.6649, 0.6537, 0.6648, 0.6537, 0.6648, 0.6528, 0.6646, 0.6443, 0.6646, 0.6429, 0.6647, 0.6429, 0.6647, 0.6443, 0.6825, 0.6372, 0.6825, 0.6358, 0.6826, 0.6358, 0.6826, 0.6372, 0.6775, 0.6359, 0.6775, 0.6369, 0.6775, 0.6369, 0.6775, 0.6359, 0.6734, 0.64, 0.6734, 0.6386, 0.6734, 0.6386, 0.6734, 0.64, 0.6734, 0.6386, 0.6744, 0.6386, 0.6743, 0.6386, 0.6734, 0.6386, 0.6744, 0.6386, 0.6744, 0.64, 0.6743, 0.64, 0.6743, 0.6386, 0.6744, 0.64, 0.6734, 0.64, 0.6734, 0.64, 0.6743, 0.64, 0.6647, 0.6516, 0.6647, 0.6531, 0.6647, 0.6531, 0.6647, 0.6516, 0.6693, 0.6358, 0.6693, 0.6368, 0.6693, 0.6368, 0.6693, 0.6358, 0.6687, 0.6358, 0.6687, 0.6368, 0.6687, 0.6368, 0.6687, 0.6358, 0.6647, 0.6389, 0.6647, 0.6403, 0.6646, 0.6403, 0.6646, 0.6389, 0.1119, 0.3911, 0.1119, 0.391, 0.1119, 0.391, 0.1119, 0.3911, 0.1119, 0.3911, 0.1119, 0.391, 0.1119, 0.391, 0.1119, 0.3911, 0.112, 0.3887, 0.112, 0.3886, 0.112, 0.3886, 0.112, 0.3887, 0.112, 0.3887, 0.112, 0.3886, 0.112, 0.3886, 0.112, 0.3887, 0.112, 0.3887, 0.112, 0.3886, 0.112, 0.3886, 0.112, 0.3887, 0.112, 0.3887, 0.112, 0.3886, 0.1121, 0.3886, 0.1121, 0.3887, 0.1119, 0.3913, 0.1119, 0.3911, 0.1119, 0.3911, 0.1119, 0.3913, 0.1119, 0.3913, 0.1119, 0.3911, 0.1119, 0.3911, 0.1119, 0.3913, 0.1119, 0.3913, 0.1119, 0.3911, 0.1119, 0.3911, 0.1119, 0.3913, 0.1119, 0.3913, 0.1119, 0.3911, 0.1119, 0.3911, 0.1119, 0.3913, 0.1121, 0.3911, 0.1121, 0.391, 0.1121, 0.391, 0.1121, 0.3911, 0.1121, 0.3911, 0.1121, 0.391, 0.1121, 0.391, 0.1121, 0.3911, 0.1121, 0.3911, 0.1121, 0.391, 0.1121, 0.391, 0.1121, 0.3911, 0.1121, 0.3911, 0.1121, 0.391, 0.1121, 0.391, 0.1121, 0.3911, 0.1108, 0.3887, 0.1108, 0.3887, 0.1108, 0.3887, 0.1108, 0.3887, 0.1108, 0.3887, 0.1108, 0.3887, 0.1108, 0.3887, 0.1108, 0.3887, 0.1108, 0.3887, 0.1108, 0.3887, 0.1108, 0.3887, 0.1108, 0.3887, 0.1108, 0.3887, 0.1108, 0.3887, 0.1108, 0.3887, 0.1108, 0.3887, 0.1118, 0.3911, 0.1118, 0.391, 0.1118, 0.391, 0.1118, 0.3911, 0.1118, 0.3911, 0.1118, 0.391, 0.1119, 0.391, 0.1119, 0.3911, 0.1108, 0.3887, 0.1108, 0.3887, 0.1108, 0.3887, 0.1108, 0.3887, 0.1108, 0.3887, 0.1108, 0.3887, 0.1108, 0.3887, 0.1108, 0.3887, 0.1108, 0.3887, 0.1108, 0.3886, 0.1108, 0.3886, 0.1108, 0.3886, 0.1108, 0.3886, 0.1108, 0.3886, 0.1108, 0.3886, 0.1108, 0.3887, 0.1083, 0.3887, 0.1083, 0.3894, 0.1083, 0.3894, 0.1083, 0.3887, 0.1083, 0.3887, 0.1083, 0.3894, 0.1083, 0.3894, 0.1083, 0.3887, 0.108, 0.3894, 0.108, 0.3887, 0.1081, 0.3887, 0.1081, 0.3894, 0.1081, 0.3894, 0.1081, 0.3887, 0.1081, 0.3887, 0.1081, 0.3894, 0.1081, 0.3894, 0.1081, 0.3887, 0.1081, 0.3887, 0.1081, 0.3894, 0.1081, 0.3894, 0.1081, 0.3887, 0.1081, 0.3887, 0.1081, 0.3894, 0.1084, 0.3887, 0.1084, 0.3894, 0.1084, 0.3894, 0.1084, 0.3887, 0.1084, 0.3887, 0.1084, 0.3894, 0.1084, 0.3894, 0.1084, 0.3887, 0.1084, 0.3887, 0.1084, 0.3894, 0.1084, 0.3894, 0.1084, 0.3887, 0.1084, 0.3887, 0.1084, 0.3894, 0.1084, 0.3894, 0.1084, 0.3887, 0.108, 0.3887, 0.108, 0.3894, 0.108, 0.3894, 0.108, 0.3887, 0.108, 0.3887, 0.108, 0.3894, 0.108, 0.3894, 0.108, 0.3887, 0.108, 0.3887, 0.108, 0.3894, 0.108, 0.3894, 0.108, 0.3887, 0.108, 0.3887, 0.108, 0.3894, 0.108, 0.3894, 0.108, 0.3887, 0.1128, 0.3911, 0.1128, 0.3911, 0.1128, 0.391, 0.1128, 0.391, 0.1128, 0.391, 0.1128, 0.391, 0.1128, 0.391, 0.1128, 0.391, 0.1128, 0.391, 0.1128, 0.391, 0.1129, 0.391, 0.1129, 0.391, 0.1129, 0.391, 0.1129, 0.391, 0.1128, 0.3911, 0.1128, 0.3911, 0.1084, 0.3887, 0.1084, 0.3894, 0.1084, 0.3894, 0.1084, 0.3887, 0.1084, 0.3887, 0.1084, 0.3894, 0.1083, 0.3894, 0.1083, 0.3887, 0.1129, 0.391, 0.1129, 0.391, 0.1129, 0.3911, 0.1129, 0.3911, 0.1129, 0.3911, 0.1129, 0.3911, 0.1129, 0.391, 0.1129, 0.391, 0.1129, 0.391, 0.1129, 0.391, 0.1129, 0.391, 0.1129, 0.391, 0.1129, 0.391, 0.1129, 0.391, 0.1129, 0.391, 0.1129, 0.391, 0.1119, 0.3911, 0.1119, 0.391, 0.1119, 0.391, 0.1119, 0.3911, 0.1119, 0.3911, 0.1119, 0.391, 0.1119, 0.391, 0.1119, 0.3911, 0.1122, 0.3911, 0.1122, 0.391, 0.1122, 0.391, 0.1122, 0.3911, 0.1122, 0.3911, 0.1122, 0.391, 0.1122, 0.391, 0.1122, 0.3911, 0.1122, 0.3911, 0.1122, 0.391, 0.1122, 0.391, 0.1122, 0.3911, 0.1122, 0.3911, 0.1122, 0.391, 0.1122, 0.391, 0.1122, 0.3911, 0.1119, 0.3887, 0.1119, 0.3886, 0.1119, 0.3886, 0.1119, 0.3887, 0.1119, 0.3887, 0.1119, 0.3886, 0.1119, 0.3886, 0.1119, 0.3887, 0.1119, 0.3887, 0.1119, 0.3886, 0.1119, 0.3886, 0.1119, 0.3887, 0.1119, 0.3887, 0.1119, 0.3886, 0.1119, 0.3886, 0.1119, 0.3887, 0.1121, 0.3911, 0.1121, 0.391, 0.1121, 0.391, 0.1121, 0.3911, 0.1121, 0.3911, 0.1121, 0.391, 0.1121, 0.391, 0.1121, 0.3911, 0.1121, 0.3911, 0.1121, 0.391, 0.1121, 0.391, 0.1121, 0.3911, 0.1121, 0.3911, 0.1121, 0.391, 0.1121, 0.391, 0.1121, 0.3911, 0.111, 0.3886, 0.111, 0.3886, 0.111, 0.3886, 0.111, 0.3886, 0.111, 0.3886, 0.111, 0.3886, 0.111, 0.3886, 0.111, 0.3886, 0.111, 0.3886, 0.111, 0.3886, 0.111, 0.3886, 0.111, 0.3886, 0.111, 0.3886, 0.111, 0.3886, 0.111, 0.3886, 0.111, 0.3886, 0.1119, 0.3911, 0.1119, 0.391, 0.1119, 0.391, 0.1119, 0.3911, 0.1119, 0.3911, 0.1119, 0.391, 0.1119, 0.391, 0.1119, 0.3911, 0.1108, 0.3889, 0.1108, 0.3889, 0.1108, 0.3889, 0.1108, 0.3889, 0.1108, 0.3889, 0.1108, 0.3889, 0.1108, 0.3889, 0.1108, 0.3889, 0.1108, 0.3889, 0.1108, 0.3889, 0.1108, 0.3889, 0.1108, 0.3889, 0.1108, 0.3889, 0.1108, 0.3889, 0.1108, 0.3889, 0.1108, 0.3889, 0.645, 0.6317, 0.645, 0.6317, 0.639, 0.6371, 0.6483, 0.6331])
me_cube_001.materials.append(mat_pandamat)
me_cube_001.update()
me_cube_001.normals_split_custom_set([tuple(v) for v in zip(*[iter([0.5774, -0.5774, -0.5774, -0.5774, -0.5774, -0.5774, -0.5774, 0.5774, -0.5774, 0.5774, 0.5774, -0.5774, -0.5774, -0.5774, -0.5774, 0.5774, -0.5774, -0.5774, 0.6605, -0.6502, 0.3755, -0.6605, -0.6502, 0.3755, 0.5774, 0.5774, -0.5774, -0.5774, 0.5774, -0.5774, -0.6605, 0.6502, 0.3755, 0.6605, 0.6502, 0.3755, 0.5774, -0.5774, 0.5774, 0.5774, 0.5774, 0.5774, -0.5774, 0.5774, 0.5774, -0.5774, -0.5774, 0.5774, -0.2955, -0.347, 0.8901, -0.2955, 0.347, 0.8901, -0.6605, 0.6502, 0.3755, -0.6605, -0.6502, 0.3755, 0.2955, 0.347, 0.8901, 0.2955, -0.347, 0.8901, 0.6605, -0.6502, 0.3755, 0.6605, 0.6502, 0.3755, -0.6605, -0.6502, 0.3755, 0.6605, -0.6502, 0.3755, 0.2955, -0.347, 0.8901, -0.2955, -0.347, 0.8901, 0.6605, 0.6502, 0.3755, -0.6605, 0.6502, 0.3755, -0.2955, 0.347, 0.8901, 0.2955, 0.347, 0.8901, -0.5774, 0.5774, -0.5774, -0.5774, -0.5774, -0.5774, -0.6605, -0.6502, 0.3755, -0.6605, 0.6502, 0.3755, 0.2955, -0.347, 0.8901, 0.2955, 0.347, 0.8901, -0.3015, -0.3015, 0.9045, -0.3015, 0.3015, 0.9045, 0.2955, 0.347, 0.8901, -0.2955, 0.347, 0.8901, 0.3015, -0.3015, 0.9045, -0.3015, -0.3015, 0.9045, -0.2955, 0.347, 0.8901, -0.2955, -0.347, 0.8901, 0.3015, 0.3015, 0.9045, 0.3015, -0.3015, 0.9045, -0.2955, -0.347, 0.8901, 0.2955, -0.347, 0.8901, -0.3015, 0.3015, 0.9045, 0.3015, 0.3015, 0.9045, 0.5774, -0.5774, 0.5774, -0.5774, -0.5774, 0.5774, -0.3015, -0.3015, 0.9045, 0.3015, -0.3015, 0.9045, -0.3015, 0.3015, 0.9045, -0.3015, -0.3015, 0.9045, -0.5773, -0.5773, 0.5774, -0.5773, 0.5773, 0.5774, -0.5774, -0.5774, 0.5774, -0.5774, 0.5774, 0.5774, -0.3015, 0.3015, 0.9045, -0.3015, -0.3015, 0.9045, -0.3015, -0.3015, 0.9045, 0.3015, -0.3015, 0.9045, 0.5773, -0.5773, 0.5774, -0.5773, -0.5773, 0.5774, -0.5773, 0.5773, 0.5774, -0.5773, -0.5773, 0.5774, 0.3015, 0.3015, 0.9045, 0.3015, -0.3015, 0.9045, -0.5773, -0.5773, 0.5774, 0.5773, -0.5773, 0.5774, -0.3015, 0.3015, 0.9045, 0.3015, 0.3015, 0.9045, 0.5773, -0.5773, 0.5774, 0.5773, 0.5773, 0.5774, -0.3015, -0.3015, 0.9045, -0.3015, 0.3015, 0.9045, 0.5773, 0.5773, 0.5774, -0.5773, 0.5773, 0.5774, 0.3015, -0.3015, 0.9045, -0.3015, -0.3015, 0.9045, 0.3015, -0.3015, 0.9045, 0.3015, 0.3015, 0.9045, 0.5773, 0.5773, 0.5774, 0.5773, -0.5773, 0.5774, 0.3015, 0.3015, 0.9045, -0.3015, 0.3015, 0.9045, -0.5773, 0.5773, 0.5774, 0.5773, 0.5773, 0.5774, -0.5774, 0.5774, 0.5774, 0.5774, 0.5774, 0.5774, 0.3015, 0.3015, 0.9045, -0.3015, 0.3015, 0.9045, 0.5774, 0.5774, 0.5774, 0.5774, -0.5774, 0.5774, 0.3015, -0.3015, 0.9045, 0.3015, 0.3015, 0.9045, -2.815e-07, -0.7462, -0.6657, 3.355e-07, -0.7462, 0.6657, -0.2856, -0.6894, 0.6657, -0.2856, -0.6894, -0.6657, -0.2856, -0.6894, -0.6657, -0.2856, -0.6894, 0.6657, -0.5276, -0.5276, 0.6657, -0.5276, -0.5276, -0.6657, -0.5276, -0.5276, -0.6657, -0.5276, -0.5276, 0.6657, -0.6894, -0.2856, 0.6657, -0.6894, -0.2856, -0.6657, -0.6894, -0.2856, -0.6657, -0.6894, -0.2856, 0.6657, -0.7462, 0.0, 0.6657, -0.7462, 0.0, -0.6657, -0.7462, 0.0, -0.6657, -0.7462, 0.0, 0.6657, -0.6894, 0.2856, 0.6657, -0.6894, 0.2856, -0.6657, -0.6894, 0.2856, -0.6657, -0.6894, 0.2856, 0.6657, -0.5276, 0.5276, 0.6657, -0.5276, 0.5276, -0.6657, -0.5276, 0.5276, -0.6657, -0.5276, 0.5276, 0.6657, -0.2856, 0.6894, 0.6657, -0.2856, 0.6894, -0.6657, -0.2856, 0.6894, -0.6657, -0.2856, 0.6894, 0.6657, 3.464e-07, 0.7462, 0.6657, -2.669e-07, 0.7462, -0.6657, -2.669e-07, 0.7462, -0.6657, 3.464e-07, 0.7462, 0.6657, 0.2856, 0.6894, 0.6657, 0.2856, 0.6894, -0.6657, 0.2856, 0.6894, -0.6657, 0.2856, 0.6894, 0.6657, 0.5276, 0.5276, 0.6657, 0.5276, 0.5276, -0.6657, 0.5276, 0.5276, -0.6657, 0.5276, 0.5276, 0.6657, 0.6894, 0.2856, 0.6657, 0.6894, 0.2856, -0.6657, 0.6894, 0.2856, -0.6657, 0.6894, 0.2856, 0.6657, 0.7462, 0.0, 0.6657, 0.7462, 0.0, -0.6657, 0.7462, 0.0, -0.6657, 0.7462, 0.0, 0.6657, 0.6894, -0.2856, 0.6657, 0.6894, -0.2856, -0.6657, 0.6894, -0.2856, -0.6657, 0.6894, -0.2856, 0.6657, 0.5276, -0.5276, 0.6657, 0.5276, -0.5276, -0.6657, -0.2856, -0.6894, 0.6657, 3.355e-07, -0.7462, 0.6657, 0.2856, -0.6894, 0.6657, 0.5276, -0.5276, 0.6657, 0.6894, -0.2856, 0.6657, 0.7462, 0.0, 0.6657, 0.6894, 0.2856, 0.6657, 0.5276, 0.5276, 0.6657, 0.2856, 0.6894, 0.6657, 3.464e-07, 0.7462, 0.6657, -0.2856, 0.6894, 0.6657, -0.5276, 0.5276, 0.6657, -0.6894, 0.2856, 0.6657, -0.7462, 0.0, 0.6657, -0.6894, -0.2856, 0.6657, -0.5276, -0.5276, 0.6657, 0.5276, -0.5276, -0.6657, 0.5276, -0.5276, 0.6657, 0.2856, -0.6894, 0.6657, 0.2856, -0.6894, -0.6657, 0.2856, -0.6894, -0.6657, 0.2856, -0.6894, 0.6657, 3.355e-07, -0.7462, 0.6657, -2.815e-07, -0.7462, -0.6657, -2.815e-07, -0.7462, -0.6657, -0.2856, -0.6894, -0.6657, -0.5276, -0.5276, -0.6657, -0.6894, -0.2856, -0.6657, -0.7462, 0.0, -0.6657, -0.6894, 0.2856, -0.6657, -0.5276, 0.5276, -0.6657, -0.2856, 0.6894, -0.6657, -2.669e-07, 0.7462, -0.6657, 0.2856, 0.6894, -0.6657, 0.5276, 0.5276, -0.6657, 0.6894, 0.2856, -0.6657, 0.7462, 0.0, -0.6657, 0.6894, -0.2856, -0.6657, 0.5276, -0.5276, -0.6657, 0.2856, -0.6894, -0.6657, 1.804e-07, 0.6657, -0.7462, 2.454e-07, -0.6657, -0.7462, -0.2856, -0.6657, -0.6894, -0.2856, 0.6657, -0.6894, -0.2856, 0.6657, -0.6894, -0.2856, -0.6657, -0.6894, -0.5276, -0.6657, -0.5276, -0.5276, 0.6657, -0.5276, -0.5276, 0.6657, -0.5276, -0.5276, -0.6657, -0.5276, -0.6894, -0.6657, -0.2856, -0.6894, 0.6657, -0.2856, -0.6894, 0.6657, -0.2856, -0.6894, -0.6657, -0.2856, -0.7462, -0.6657, -4.33e-07, -0.7462, 0.6657, 2.486e-08, -0.7462, 0.6657, 2.486e-08, -0.7462, -0.6657, -4.33e-07, -0.6894, -0.6657, 0.2856, -0.6894, 0.6657, 0.2856, -0.6894, 0.6657, 0.2856, -0.6894, -0.6657, 0.2856, -0.5276, -0.6657, 0.5276, -0.5276, 0.6657, 0.5276, -0.5276, 0.6657, 0.5276, -0.5276, -0.6657, 0.5276, -0.2856, -0.6657, 0.6894, -0.2856, 0.6657, 0.6894, -0.2856, 0.6657, 0.6894, -0.2856, -0.6657, 0.6894, 2.598e-07, -0.6657, 0.7462, 1.877e-07, 0.6657, 0.7462, 1.877e-07, 0.6657, 0.7462, 2.598e-07, -0.6657, 0.7462, 0.2856, -0.6657, 0.6894, 0.2856, 0.6657, 0.6894, 0.2856, 0.6657, 0.6894, 0.2856, -0.6657, 0.6894, 0.5276, -0.6657, 0.5276, 0.5276, 0.6657, 0.5276, 0.5276, 0.6657, 0.5276, 0.5276, -0.6657, 0.5276, 0.6894, -0.6657, 0.2856, 0.6894, 0.6657, 0.2856, 0.6894, 0.6657, 0.2856, 0.6894, -0.6657, 0.2856, 0.7462, -0.6657, -4.33e-07, 0.7462, 0.6657, 3.207e-08, 0.7462, 0.6657, 3.207e-08, 0.7462, -0.6657, -4.33e-07, 0.6894, -0.6657, -0.2856, 0.6894, 0.6657, -0.2856, 0.6894, 0.6657, -0.2856, 0.6894, -0.6657, -0.2856, 0.5276, -0.6657, -0.5276, 0.5276, 0.6657, -0.5276, -0.2856, -0.6657, -0.6894, 2.454e-07, -0.6657, -0.7462, 0.2856, -0.6657, -0.6894, 0.5276, -0.6657, -0.5276, 0.6894, -0.6657, -0.2856, 0.7462, -0.6657, -4.33e-07, 0.6894, -0.6657, 0.2856, 0.5276, -0.6657, 0.5276, 0.2856, -0.6657, 0.6894, 2.598e-07, -0.6657, 0.7462, -0.2856, -0.6657, 0.6894, -0.5276, -0.6657, 0.5276, -0.6894, -0.6657, 0.2856, -0.7462, -0.6657, -4.33e-07, -0.6894, -0.6657, -0.2856, -0.5276, -0.6657, -0.5276, 0.5276, 0.6657, -0.5276, 0.5276, -0.6657, -0.5276, 0.2856, -0.6657, -0.6894, 0.2856, 0.6657, -0.6894, 0.2856, 0.6657, -0.6894, 0.2856, -0.6657, -0.6894, 2.454e-07, -0.6657, -0.7462, 1.804e-07, 0.6657, -0.7462, 1.804e-07, 0.6657, -0.7462, -0.2856, 0.6657, -0.6894, -0.5276, 0.6657, -0.5276, -0.6894, 0.6657, -0.2856, -0.7462, 0.6657, 2.486e-08, -0.6894, 0.6657, 0.2856, -0.5276, 0.6657, 0.5276, -0.2856, 0.6657, 0.6894, 1.877e-07, 0.6657, 0.7462, 0.2856, 0.6657, 0.6894, 0.5276, 0.6657, 0.5276, 0.6894, 0.6657, 0.2856, 0.7462, 0.6657, 3.207e-08, 0.6894, 0.6657, -0.2856, 0.5276, 0.6657, -0.5276, 0.2856, 0.6657, -0.6894, 2.743e-07, -0.7462, -0.6657, 2.743e-07, -0.7462, 0.6657, -0.2856, -0.6894, 0.6657, -0.2856, -0.6894, -0.6657, -0.2856, -0.6894, -0.6657, -0.2856, -0.6894, 0.6657, -0.5276, -0.5276, 0.6657, -0.5276, -0.5276, -0.6657, -0.5276, -0.5276, -0.6657, -0.5276, -0.5276, 0.6657, -0.6894, -0.2856, 0.6657, -0.6894, -0.2856, -0.6657, -0.6894, -0.2856, -0.6657, -0.6894, -0.2856, 0.6657, -0.7462, 1.393e-06, 0.6657, -0.7462, 1.393e-06, -0.6657, -0.7462, 1.393e-06, -0.6657, -0.7462, 1.393e-06, 0.6657, -0.6894, 0.2856, 0.6657, -0.6894, 0.2856, -0.6657, -0.6894, 0.2856, -0.6657, -0.6894, 0.2856, 0.6657, -0.5276, 0.5276, 0.6657, -0.5276, 0.5276, -0.6657, -0.5276, 0.5276, -0.6657, -0.5276, 0.5276, 0.6657, -0.2855, 0.6894, 0.6657, -0.2855, 0.6894, -0.6657, -0.2855, 0.6894, -0.6657, -0.2855, 0.6894, 0.6657, 2.815e-07, 0.7462, 0.6657, 2.815e-07, 0.7462, -0.6657, 2.815e-07, 0.7462, -0.6657, 2.815e-07, 0.7462, 0.6657, 0.2856, 0.6894, 0.6657, 0.2856, 0.6894, -0.6657, 0.2856, 0.6894, -0.6657, 0.2856, 0.6894, 0.6657, 0.5276, 0.5276, 0.6657, 0.5276, 0.5276, -0.6657, 0.5276, 0.5276, -0.6657, 0.5276, 0.5276, 0.6657, 0.6894, 0.2856, 0.6657, 0.6894, 0.2856, -0.6657, 0.6894, 0.2856, -0.6657, 0.6894, 0.2856, 0.6657, 0.7462, 1.393e-06, 0.6657, 0.7462, 1.393e-06, -0.6657, 0.7462, 1.393e-06, -0.6657, 0.7462, 1.393e-06, 0.6657, 0.6894, -0.2856, 0.6657, 0.6894, -0.2856, -0.6657, 0.6894, -0.2856, -0.6657, 0.6894, -0.2856, 0.6657, 0.5276, -0.5276, 0.6657, 0.5276, -0.5276, -0.6657, -0.2856, -0.6894, 0.6657, 2.743e-07, -0.7462, 0.6657, 0.2856, -0.6894, 0.6657, 0.5276, -0.5276, 0.6657, 0.6894, -0.2856, 0.6657, 0.7462, 1.393e-06, 0.6657, 0.6894, 0.2856, 0.6657, 0.5276, 0.5276, 0.6657, 0.2856, 0.6894, 0.6657, 2.815e-07, 0.7462, 0.6657, -0.2855, 0.6894, 0.6657, -0.5276, 0.5276, 0.6657, -0.6894, 0.2856, 0.6657, -0.7462, 1.393e-06, 0.6657, -0.6894, -0.2856, 0.6657, -0.5276, -0.5276, 0.6657, 0.5276, -0.5276, -0.6657, 0.5276, -0.5276, 0.6657, 0.2856, -0.6894, 0.6657, 0.2856, -0.6894, -0.6657, 0.2856, -0.6894, -0.6657, 0.2856, -0.6894, 0.6657, 2.743e-07, -0.7462, 0.6657, 2.743e-07, -0.7462, -0.6657, 2.743e-07, -0.7462, -0.6657, -0.2856, -0.6894, -0.6657, -0.5276, -0.5276, -0.6657, -0.6894, -0.2856, -0.6657, -0.7462, 1.393e-06, -0.6657, -0.6894, 0.2856, -0.6657, -0.5276, 0.5276, -0.6657, -0.2855, 0.6894, -0.6657, 2.815e-07, 0.7462, -0.6657, 0.2856, 0.6894, -0.6657, 0.5276, 0.5276, -0.6657, 0.6894, 0.2856, -0.6657, 0.7462, 1.393e-06, -0.6657, 0.6894, -0.2856, -0.6657, 0.5276, -0.5276, -0.6657, 0.2856, -0.6894, -0.6657, 0.5774, 0.5774, -0.5774, 0.6605, 0.6502, 0.3755, 0.6605, -0.6502, 0.3755, 0.5774, -0.5774, -0.5774])] * 3)])
me_cube_002 = bpy.data.meshes.new('Cube.002')
me_cube_002.from_pydata([(60.0, 16.59, 32.44), (60.0, 95.94, 32.44), (0.0, 16.59, 32.44), (60.0, 16.59, 33.94), (59.5, 17.0, 34.44), (59.5, 95.53, 34.44), (60.0, 95.94, 33.94), (0.0, 95.94, 33.94), (0.5, 95.53, 34.44), (0.5, 17.0, 34.44), (0.0, 16.59, 33.94), (5.501, 21.04, 34.44), (5.501, 91.49, 34.44), (54.5, 91.49, 34.44), (54.5, 21.04, 34.44), (6.605, 22.07, 34.44), (6.605, 90.6, 34.44), (53.4, 90.6, 34.44), (53.4, 22.07, 34.44), (5.501, 91.49, 33.35), (5.501, 21.04, 33.35), (54.5, 21.04, 33.35), (54.5, 91.49, 33.35), (6.605, 90.6, 33.35), (6.605, 22.07, 33.35), (53.4, 22.07, 33.35), (53.4, 90.6, 33.35), (10.25, 34.74, 32.96), (10.25, 34.74, 38.05), (10.63, 34.82, 32.96), (10.63, 34.82, 38.05), (10.96, 35.04, 32.96), (10.96, 35.04, 38.05), (11.17, 35.36, 32.96), (11.17, 35.36, 38.05), (11.25, 35.75, 32.96), (11.25, 35.75, 38.05), (11.17, 36.13, 32.96), (11.17, 36.13, 38.05), (10.96, 36.46, 32.96), (10.96, 36.46, 38.05), (10.63, 36.67, 32.96), (10.63, 36.67, 38.05), (10.25, 36.75, 32.96), (10.25, 36.75, 38.05), (9.862, 36.67, 32.96), (9.862, 36.67, 38.05), (9.536, 36.46, 32.96), (9.536, 36.46, 38.05), (9.319, 36.13, 32.96), (9.319, 36.13, 38.05), (9.242, 35.75, 32.96), (9.242, 35.75, 38.05), (9.319, 35.36, 32.96), (9.319, 35.36, 38.05), (9.536, 35.04, 32.96), (9.536, 35.04, 38.05), (9.862, 34.82, 32.96), (9.862, 34.82, 38.05), (10.25, 64.94, 37.51), (10.25, 31.48, 37.51), (10.71, 64.94, 37.6), (10.71, 31.48, 37.6), (11.1, 64.94, 37.86), (11.1, 31.48, 37.86), (11.36, 64.94, 38.25), (11.36, 31.48, 38.25), (11.45, 64.94, 38.71), (11.45, 31.48, 38.71), (11.36, 64.94, 39.17), (11.36, 31.48, 39.17), (11.1, 64.94, 39.56), (11.1, 31.48, 39.56), (10.71, 64.94, 39.82), (10.71, 31.48, 39.82), (10.25, 64.94, 39.91), (10.25, 31.48, 39.91), (9.786, 64.94, 39.82), (9.786, 31.48, 39.82), (9.396, 64.94, 39.56), (9.396, 31.48, 39.56), (9.135, 64.94, 39.17), (9.135, 31.48, 39.17), (9.044, 64.94, 38.71), (9.044, 31.48, 38.71), (9.135, 64.94, 38.25), (9.135, 31.48, 38.25), (9.396, 64.94, 37.86), (9.396, 31.48, 37.86), (9.786, 64.94, 37.6), (9.786, 31.48, 37.6), (10.25, 59.67, 32.96), (10.25, 59.67, 38.05), (10.63, 59.75, 32.96), (10.63, 59.75, 38.05), (10.96, 59.97, 32.96), (10.96, 59.97, 38.05), (11.17, 60.29, 32.96), (11.17, 60.29, 38.05), (11.25, 60.68, 32.96), (11.25, 60.68, 38.05), (11.17, 61.06, 32.96), (11.17, 61.06, 38.05), (10.96, 61.39, 32.96), (10.96, 61.39, 38.05), (10.63, 61.6, 32.96), (10.63, 61.6, 38.05), (10.25, 61.68, 32.96), (10.25, 61.68, 38.05), (9.862, 61.6, 32.96), (9.862, 61.6, 38.05), (9.536, 61.39, 32.96), (9.536, 61.39, 38.05), (9.319, 61.06, 32.96), (9.319, 61.06, 38.05), (9.242, 60.68, 32.96), (9.242, 60.68, 38.05), (9.319, 60.29, 32.96), (9.319, 60.29, 38.05), (9.536, 59.97, 32.96), (9.536, 59.97, 38.05), (9.862, 59.75, 32.96), (9.862, 59.75, 38.05), (0.0, 95.94, 32.44)], [], [(2, 123, 1, 0), (0, 3, 10, 2), (123, 7, 6, 1), (15, 18, 17, 16), (2, 10, 7, 123), (4, 3, 6, 5), (8, 7, 10, 9), (3, 4, 9, 10), (7, 8, 5, 6), (1, 6, 3, 0), (9, 11, 12, 8), (8, 12, 13, 5), (5, 13, 14, 4), (4, 14, 11, 9), (15, 24, 25, 18), (11, 20, 19, 12), (18, 25, 26, 17), (12, 19, 22, 13), (20, 24, 23, 19), (19, 23, 26, 22), (22, 26, 25, 21), (21, 25, 24, 20), (13, 22, 21, 14), (14, 21, 20, 11), (17, 26, 23, 16), (16, 23, 24, 15), (27, 29, 30, 28), (29, 31, 32, 30), (31, 33, 34, 32), (33, 35, 36, 34), (35, 37, 38, 36), (37, 39, 40, 38), (39, 41, 42, 40), (41, 43, 44, 42), (43, 45, 46, 44), (45, 47, 48, 46), (47, 49, 50, 48), (49, 51, 52, 50), (51, 53, 54, 52), (53, 55, 56, 54), (30, 32, 34, 36, 38, 40, 42, 44, 46, 48, 50, 52, 54, 56, 58, 28), (55, 57, 58, 56), (57, 27, 28, 58), (27, 57, 55, 53, 51, 49, 47, 45, 43, 41, 39, 37, 35, 33, 31, 29), (59, 61, 62, 60), (61, 63, 64, 62), (63, 65, 66, 64), (65, 67, 68, 66), (67, 69, 70, 68), (69, 71, 72, 70), (71, 73, 74, 72), (73, 75, 76, 74), (75, 77, 78, 76), (77, 79, 80, 78), (79, 81, 82, 80), (81, 83, 84, 82), (83, 85, 86, 84), (85, 87, 88, 86), (62, 64, 66, 68, 70, 72, 74, 76, 78, 80, 82, 84, 86, 88, 90, 60), (87, 89, 90, 88), (89, 59, 60, 90), (59, 89, 87, 85, 83, 81, 79, 77, 75, 73, 71, 69, 67, 65, 63, 61), (91, 93, 94, 92), (93, 95, 96, 94), (95, 97, 98, 96), (97, 99, 100, 98), (99, 101, 102, 100), (101, 103, 104, 102), (103, 105, 106, 104), (105, 107, 108, 106), (107, 109, 110, 108), (109, 111, 112, 110), (111, 113, 114, 112), (113, 115, 116, 114), (115, 117, 118, 116), (117, 119, 120, 118), (94, 96, 98, 100, 102, 104, 106, 108, 110, 112, 114, 116, 118, 120, 122, 92), (119, 121, 122, 120), (121, 91, 92, 122), (91, 121, 119, 117, 115, 113, 111, 109, 107, 105, 103, 101, 99, 97, 95, 93)])
me_cube_002.polygons.foreach_set('use_smooth', [True] * 80)
_uv = me_cube_002.uv_layers.new(name='UVMap')
_uv.uv.foreach_set('vector', [0.6348, 0.6485, 0.6348, 0.6468, 0.636, 0.6468, 0.636, 0.6485, 0.6419, 0.6333, 0.6418, 0.6333, 0.6418, 0.632, 0.6419, 0.632, 0.6484, 0.6331, 0.6484, 0.6331, 0.6484, 0.6318, 0.6484, 0.6318, 0.6336, 0.6472, 0.6326, 0.6472, 0.6326, 0.6458, 0.6336, 0.6458, 0.6389, 0.6371, 0.6389, 0.6371, 0.6389, 0.6354, 0.6389, 0.6354, 0.6389, 0.6371, 0.6389, 0.6371, 0.6389, 0.6354, 0.6389, 0.6354, 0.6389, 0.6354, 0.6389, 0.6354, 0.6389, 0.6371, 0.6389, 0.6371, 0.6418, 0.6333, 0.6418, 0.6333, 0.6418, 0.632, 0.6418, 0.632, 0.6484, 0.6331, 0.6483, 0.6331, 0.6483, 0.6319, 0.6484, 0.6318, 0.6389, 0.6354, 0.6389, 0.6354, 0.6389, 0.6371, 0.6389, 0.6371, 0.6495, 0.6361, 0.6494, 0.636, 0.6494, 0.6345, 0.6495, 0.6345, 0.6495, 0.6345, 0.6494, 0.6345, 0.6484, 0.6345, 0.6483, 0.6345, 0.6483, 0.6345, 0.6484, 0.6345, 0.6484, 0.636, 0.6483, 0.6361, 0.6483, 0.6361, 0.6484, 0.636, 0.6494, 0.636, 0.6495, 0.6361, 0.6686, 0.6368, 0.6686, 0.6368, 0.6686, 0.6358, 0.6686, 0.6358, 0.6647, 0.6531, 0.6646, 0.6531, 0.6646, 0.6516, 0.6647, 0.6516, 0.6647, 0.6403, 0.6647, 0.6403, 0.6647, 0.6389, 0.6647, 0.6389, 0.6691, 0.6368, 0.6691, 0.6368, 0.6691, 0.6358, 0.6691, 0.6358, 0.673, 0.6401, 0.673, 0.64, 0.673, 0.6386, 0.673, 0.6386, 0.673, 0.6386, 0.673, 0.6386, 0.672, 0.6386, 0.672, 0.6386, 0.672, 0.6386, 0.672, 0.6386, 0.672, 0.64, 0.672, 0.6401, 0.672, 0.6401, 0.672, 0.64, 0.673, 0.64, 0.673, 0.6401, 0.6647, 0.6516, 0.6647, 0.6516, 0.6647, 0.6531, 0.6647, 0.6531, 0.669, 0.6368, 0.6689, 0.6368, 0.6689, 0.6358, 0.669, 0.6358, 0.6686, 0.6368, 0.6686, 0.6368, 0.6686, 0.6358, 0.6686, 0.6358, 0.6647, 0.6389, 0.6647, 0.6389, 0.6647, 0.6403, 0.6647, 0.6403, 0.1116, 0.3911, 0.1116, 0.3911, 0.1116, 0.391, 0.1116, 0.391, 0.1116, 0.3911, 0.1116, 0.3911, 0.1116, 0.391, 0.1116, 0.391, 0.1121, 0.3911, 0.1121, 0.3911, 0.1121, 0.391, 0.1121, 0.391, 0.1121, 0.3911, 0.1121, 0.3911, 0.1121, 0.391, 0.1121, 0.391, 0.1121, 0.3911, 0.1121, 0.3911, 0.1121, 0.391, 0.1121, 0.391, 0.1121, 0.3911, 0.112, 0.3911, 0.112, 0.391, 0.1121, 0.391, 0.1115, 0.3911, 0.1115, 0.3911, 0.1115, 0.391, 0.1115, 0.391, 0.1115, 0.3911, 0.1115, 0.3911, 0.1115, 0.391, 0.1115, 0.391, 0.1115, 0.3911, 0.1115, 0.3911, 0.1115, 0.391, 0.1115, 0.391, 0.1115, 0.3911, 0.1115, 0.3911, 0.1115, 0.391, 0.1115, 0.391, 0.112, 0.3911, 0.112, 0.3911, 0.112, 0.391, 0.112, 0.391, 0.112, 0.3911, 0.112, 0.3911, 0.112, 0.391, 0.112, 0.391, 0.112, 0.3911, 0.112, 0.3911, 0.112, 0.391, 0.112, 0.391, 0.112, 0.3911, 0.112, 0.3911, 0.112, 0.391, 0.112, 0.391, 0.1108, 0.3891, 0.1108, 0.3891, 0.1108, 0.3891, 0.1108, 0.3891, 0.1108, 0.3891, 0.1108, 0.3891, 0.1108, 0.389, 0.1108, 0.389, 0.1108, 0.389, 0.1108, 0.389, 0.1108, 0.3891, 0.1108, 0.3891, 0.1108, 0.3891, 0.1108, 0.3891, 0.1108, 0.3891, 0.1108, 0.3891, 0.1116, 0.3911, 0.1116, 0.3911, 0.1116, 0.391, 0.1116, 0.391, 0.1116, 0.3911, 0.1116, 0.3911, 0.1116, 0.391, 0.1116, 0.391, 0.1107, 0.3887, 0.1107, 0.3887, 0.1107, 0.3887, 0.1107, 0.3887, 0.1107, 0.3887, 0.1107, 0.3887, 0.1107, 0.3887, 0.1107, 0.3887, 0.1107, 0.3887, 0.1107, 0.3887, 0.1107, 0.3887, 0.1107, 0.3887, 0.1107, 0.3887, 0.1107, 0.3887, 0.1107, 0.3887, 0.1107, 0.3887, 0.1083, 0.3894, 0.1083, 0.3894, 0.1083, 0.3887, 0.1083, 0.3887, 0.1083, 0.3894, 0.1083, 0.3894, 0.1083, 0.3887, 0.1083, 0.3887, 0.1081, 0.3887, 0.1081, 0.3887, 0.1081, 0.3894, 0.1081, 0.3894, 0.1081, 0.3887, 0.1081, 0.3887, 0.1081, 0.3894, 0.1081, 0.3894, 0.1081, 0.3887, 0.1081, 0.3887, 0.1081, 0.3894, 0.1081, 0.3894, 0.1081, 0.3887, 0.1081, 0.3887, 0.1081, 0.3894, 0.1081, 0.3894, 0.1089, 0.3887, 0.1089, 0.3887, 0.1089, 0.3894, 0.1089, 0.3894, 0.1089, 0.3887, 0.1089, 0.3887, 0.1089, 0.3894, 0.1089, 0.3894, 0.1089, 0.3887, 0.1089, 0.3887, 0.1089, 0.3894, 0.1089, 0.3894, 0.1089, 0.3887, 0.109, 0.3887, 0.109, 0.3894, 0.1089, 0.3894, 0.108, 0.3887, 0.108, 0.3887, 0.108, 0.3894, 0.108, 0.3894, 0.108, 0.3887, 0.108, 0.3887, 0.108, 0.3894, 0.108, 0.3894, 0.108, 0.3887, 0.108, 0.3887, 0.108, 0.3894, 0.108, 0.3894, 0.108, 0.3887, 0.108, 0.3887, 0.108, 0.3894, 0.108, 0.3894, 0.113, 0.391, 0.1131, 0.391, 0.1131, 0.391, 0.1131, 0.391, 0.1131, 0.391, 0.113, 0.3911, 0.113, 0.3911, 0.113, 0.3911, 0.113, 0.3911, 0.113, 0.391, 0.113, 0.391, 0.113, 0.391, 0.113, 0.391, 0.113, 0.391, 0.113, 0.391, 0.113, 0.391, 0.1083, 0.3894, 0.1083, 0.3894, 0.1083, 0.3887, 0.1083, 0.3887, 0.1083, 0.3894, 0.1083, 0.3894, 0.1083, 0.3887, 0.1083, 0.3887, 0.1128, 0.391, 0.1128, 0.391, 0.1128, 0.391, 0.1128, 0.391, 0.1128, 0.391, 0.1128, 0.391, 0.1128, 0.391, 0.1128, 0.391, 0.1128, 0.391, 0.1128, 0.3911, 0.1128, 0.3911, 0.1128, 0.3911, 0.1128, 0.3911, 0.1128, 0.391, 0.1128, 0.391, 0.1128, 0.391, 0.1116, 0.3888, 0.1116, 0.3888, 0.1116, 0.3887, 0.1116, 0.3887, 0.1116, 0.3888, 0.1116, 0.3888, 0.1116, 0.3887, 0.1116, 0.3887, 0.1122, 0.3911, 0.1122, 0.3911, 0.1122, 0.391, 0.1122, 0.391, 0.1122, 0.3911, 0.1121, 0.3911, 0.1121, 0.391, 0.1122, 0.391, 0.1121, 0.3911, 0.1121, 0.3911, 0.1121, 0.391, 0.1121, 0.391, 0.1121, 0.3911, 0.1121, 0.3911, 0.1121, 0.391, 0.1121, 0.391, 0.1118, 0.3913, 0.1118, 0.3913, 0.1118, 0.3911, 0.1118, 0.3911, 0.1118, 0.3913, 0.1117, 0.3913, 0.1117, 0.3911, 0.1118, 0.3911, 0.1117, 0.3913, 0.1117, 0.3913, 0.1117, 0.3911, 0.1117, 0.3911, 0.1117, 0.3913, 0.1117, 0.3913, 0.1117, 0.3911, 0.1117, 0.3911, 0.1122, 0.3911, 0.1122, 0.3911, 0.1122, 0.391, 0.1122, 0.391, 0.1122, 0.3911, 0.1122, 0.3911, 0.1122, 0.391, 0.1122, 0.391, 0.1122, 0.3911, 0.1122, 0.3911, 0.1122, 0.391, 0.1122, 0.391, 0.1122, 0.3911, 0.1122, 0.3911, 0.1122, 0.391, 0.1122, 0.391, 0.1108, 0.3888, 0.1108, 0.3888, 0.1108, 0.3888, 0.1108, 0.3888, 0.1108, 0.3888, 0.1108, 0.3888, 0.1108, 0.3888, 0.1108, 0.3888, 0.1108, 0.3888, 0.1109, 0.3888, 0.1109, 0.3888, 0.1109, 0.3888, 0.1109, 0.3888, 0.1109, 0.3888, 0.1109, 0.3888, 0.1108, 0.3888, 0.1116, 0.3888, 0.1116, 0.3888, 0.1116, 0.3887, 0.1116, 0.3887, 0.1116, 0.3888, 0.1116, 0.3888, 0.1116, 0.3887, 0.1116, 0.3887, 0.1108, 0.389, 0.1108, 0.389, 0.1108, 0.389, 0.1108, 0.389, 0.1108, 0.389, 0.1108, 0.389, 0.1108, 0.389, 0.1108, 0.389, 0.1108, 0.389, 0.1108, 0.389, 0.1108, 0.389, 0.1108, 0.389, 0.1108, 0.389, 0.1108, 0.389, 0.1108, 0.389, 0.1108, 0.389])
me_cube_002.materials.append(mat_pandamat)
me_cube_002.update()
me_cube_002.normals_split_custom_set([tuple(v) for v in zip(*[iter([-0.5774, -0.5774, -0.5774, -0.5774, 0.5774, -0.5774, 0.5774, 0.5774, -0.5774, 0.5774, -0.5774, -0.5774, 0.5774, -0.5774, -0.5774, 0.6605, -0.6502, 0.3755, -0.6605, -0.6502, 0.3755, -0.5774, -0.5774, -0.5774, -0.5774, 0.5774, -0.5774, -0.6605, 0.6502, 0.3755, 0.6605, 0.6502, 0.3755, 0.5774, 0.5774, -0.5774, -0.5774, -0.5774, 0.5774, 0.5774, -0.5774, 0.5774, 0.5774, 0.5774, 0.5774, -0.5774, 0.5774, 0.5774, -0.5774, -0.5774, -0.5774, -0.6605, -0.6502, 0.3755, -0.6605, 0.6502, 0.3755, -0.5774, 0.5774, -0.5774, 0.2955, -0.347, 0.8901, 0.6605, -0.6502, 0.3755, 0.6605, 0.6502, 0.3755, 0.2955, 0.347, 0.8901, -0.2955, 0.347, 0.8901, -0.6605, 0.6502, 0.3755, -0.6605, -0.6502, 0.3755, -0.2955, -0.347, 0.8901, 0.6605, -0.6502, 0.3755, 0.2955, -0.347, 0.8901, -0.2955, -0.347, 0.8901, -0.6605, -0.6502, 0.3755, -0.6605, 0.6502, 0.3755, -0.2955, 0.347, 0.8901, 0.2955, 0.347, 0.8901, 0.6605, 0.6502, 0.3755, 0.5774, 0.5774, -0.5774, 0.6605, 0.6502, 0.3755, 0.6605, -0.6502, 0.3755, 0.5774, -0.5774, -0.5774, -0.2955, -0.347, 0.8901, 0.3015, 0.3015, 0.9045, 0.3015, -0.3015, 0.9045, -0.2955, 0.347, 0.8901, -0.2955, 0.347, 0.8901, 0.3015, -0.3015, 0.9045, -0.3015, -0.3015, 0.9045, 0.2955, 0.347, 0.8901, 0.2955, 0.347, 0.8901, -0.3015, -0.3015, 0.9045, -0.3015, 0.3015, 0.9045, 0.2955, -0.347, 0.8901, 0.2955, -0.347, 0.8901, -0.3015, 0.3015, 0.9045, 0.3015, 0.3015, 0.9045, -0.2955, -0.347, 0.8901, -0.5774, -0.5774, 0.5774, -0.3015, -0.3015, 0.9045, 0.3015, -0.3015, 0.9045, 0.5774, -0.5774, 0.5774, 0.3015, 0.3015, 0.9045, 0.5773, 0.5773, 0.5774, 0.5773, -0.5773, 0.5774, 0.3015, -0.3015, 0.9045, 0.5774, -0.5774, 0.5774, 0.3015, -0.3015, 0.9045, 0.3015, 0.3015, 0.9045, 0.5774, 0.5774, 0.5774, 0.3015, -0.3015, 0.9045, 0.5773, -0.5773, 0.5774, -0.5773, -0.5773, 0.5774, -0.3015, -0.3015, 0.9045, 0.5773, 0.5773, 0.5774, -0.3015, -0.3015, 0.9045, -0.3015, 0.3015, 0.9045, 0.5773, -0.5773, 0.5774, 0.5773, -0.5773, 0.5774, -0.3015, 0.3015, 0.9045, 0.3015, 0.3015, 0.9045, -0.5773, -0.5773, 0.5774, -0.5773, -0.5773, 0.5774, 0.3015, 0.3015, 0.9045, 0.3015, -0.3015, 0.9045, -0.5773, 0.5773, 0.5774, -0.5773, 0.5773, 0.5774, 0.3015, -0.3015, 0.9045, -0.3015, -0.3015, 0.9045, 0.5773, 0.5773, 0.5774, -0.3015, -0.3015, 0.9045, -0.5773, -0.5773, 0.5774, -0.5773, 0.5773, 0.5774, -0.3015, 0.3015, 0.9045, -0.3015, 0.3015, 0.9045, -0.5773, 0.5773, 0.5774, 0.5773, 0.5773, 0.5774, 0.3015, 0.3015, 0.9045, 0.5774, 0.5774, 0.5774, 0.3015, 0.3015, 0.9045, -0.3015, 0.3015, 0.9045, -0.5774, 0.5774, 0.5774, -0.5774, 0.5774, 0.5774, -0.3015, 0.3015, 0.9045, -0.3015, -0.3015, 0.9045, -0.5774, -0.5774, 0.5774, -1.225e-07, -0.7462, -0.6657, 0.2856, -0.6894, -0.6657, 0.2856, -0.6894, 0.6657, -7.939e-07, -0.7462, 0.6657, 0.2856, -0.6894, -0.6657, 0.5276, -0.5276, -0.6657, 0.5276, -0.5276, 0.6657, 0.2856, -0.6894, 0.6657, 0.5276, -0.5276, -0.6657, 0.6894, -0.2856, -0.6657, 0.6894, -0.2856, 0.6657, 0.5276, -0.5276, 0.6657, 0.6894, -0.2856, -0.6657, 0.7462, 0.0, -0.6657, 0.7462, 0.0, 0.6657, 0.6894, -0.2856, 0.6657, 0.7462, 0.0, -0.6657, 0.6894, 0.2856, -0.6657, 0.6894, 0.2856, 0.6657, 0.7462, 0.0, 0.6657, 0.6894, 0.2856, -0.6657, 0.5276, 0.5276, -0.6657, 0.5276, 0.5276, 0.6657, 0.6894, 0.2856, 0.6657, 0.5276, 0.5276, -0.6657, 0.2856, 0.6894, -0.6657, 0.2856, 0.6894, 0.6657, 0.5276, 0.5276, 0.6657, 0.2856, 0.6894, -0.6657, -4.114e-07, 0.7462, -0.6657, -1.079e-06, 0.7462, 0.6657, 0.2856, 0.6894, 0.6657, -4.114e-07, 0.7462, -0.6657, -0.2856, 0.6894, -0.6657, -0.2856, 0.6894, 0.6657, -1.079e-06, 0.7462, 0.6657, -0.2856, 0.6894, -0.6657, -0.5276, 0.5276, -0.6657, -0.5276, 0.5276, 0.6657, -0.2856, 0.6894, 0.6657, -0.5276, 0.5276, -0.6657, -0.6894, 0.2856, -0.6657, -0.6894, 0.2856, 0.6657, -0.5276, 0.5276, 0.6657, -0.6894, 0.2856, -0.6657, -0.7462, 0.0, -0.6657, -0.7462, 0.0, 0.6657, -0.6894, 0.2856, 0.6657, -0.7462, 0.0, -0.6657, -0.6894, -0.2856, -0.6657, -0.6894, -0.2856, 0.6657, -0.7462, 0.0, 0.6657, -0.6894, -0.2856, -0.6657, -0.5276, -0.5276, -0.6657, -0.5276, -0.5276, 0.6657, -0.6894, -0.2856, 0.6657, 0.2856, -0.6894, 0.6657, 0.5276, -0.5276, 0.6657, 0.6894, -0.2856, 0.6657, 0.7462, 0.0, 0.6657, 0.6894, 0.2856, 0.6657, 0.5276, 0.5276, 0.6657, 0.2856, 0.6894, 0.6657, -1.079e-06, 0.7462, 0.6657, -0.2856, 0.6894, 0.6657, -0.5276, 0.5276, 0.6657, -0.6894, 0.2856, 0.6657, -0.7462, 0.0, 0.6657, -0.6894, -0.2856, 0.6657, -0.5276, -0.5276, 0.6657, -0.2856, -0.6894, 0.6657, -7.939e-07, -0.7462, 0.6657, -0.5276, -0.5276, -0.6657, -0.2856, -0.6894, -0.6657, -0.2856, -0.6894, 0.6657, -0.5276, -0.5276, 0.6657, -0.2856, -0.6894, -0.6657, -1.225e-07, -0.7462, -0.6657, -7.939e-07, -0.7462, 0.6657, -0.2856, -0.6894, 0.6657, -1.225e-07, -0.7462, -0.6657, -0.2856, -0.6894, -0.6657, -0.5276, -0.5276, -0.6657, -0.6894, -0.2856, -0.6657, -0.7462, 0.0, -0.6657, -0.6894, 0.2856, -0.6657, -0.5276, 0.5276, -0.6657, -0.2856, 0.6894, -0.6657, -4.114e-07, 0.7462, -0.6657, 0.2856, 0.6894, -0.6657, 0.5276, 0.5276, -0.6657, 0.6894, 0.2856, -0.6657, 0.7462, 0.0, -0.6657, 0.6894, -0.2856, -0.6657, 0.5276, -0.5276, -0.6657, 0.2856, -0.6894, -0.6657, -4.33e-08, 0.6657, -0.7462, 0.2856, 0.6657, -0.6894, 0.2856, -0.6657, -0.6894, -1.01e-07, -0.6657, -0.7462, 0.2856, 0.6657, -0.6894, 0.5276, 0.6657, -0.5276, 0.5276, -0.6657, -0.5276, 0.2856, -0.6657, -0.6894, 0.5276, 0.6657, -0.5276, 0.6894, 0.6657, -0.2856, 0.6894, -0.6657, -0.2856, 0.5276, -0.6657, -0.5276, 0.6894, 0.6657, -0.2856, 0.7462, 0.6657, -3.537e-07, 0.7462, -0.6657, -6.66e-07, 0.6894, -0.6657, -0.2856, 0.7462, 0.6657, -3.537e-07, 0.6894, 0.6657, 0.2856, 0.6894, -0.6657, 0.2856, 0.7462, -0.6657, -6.66e-07, 0.6894, 0.6657, 0.2856, 0.5276, 0.6657, 0.5276, 0.5276, -0.6657, 0.5276, 0.6894, -0.6657, 0.2856, 0.5276, 0.6657, 0.5276, 0.2856, 0.6657, 0.6894, 0.2856, -0.6657, 0.6894, 0.5276, -0.6657, 0.5276, 0.2856, 0.6657, 0.6894, -3.609e-08, 0.6657, 0.7462, -9.383e-08, -0.6657, 0.7462, 0.2856, -0.6657, 0.6894, -3.609e-08, 0.6657, 0.7462, -0.2856, 0.6657, 0.6894, -0.2856, -0.6657, 0.6894, -9.383e-08, -0.6657, 0.7462, -0.2856, 0.6657, 0.6894, -0.5276, 0.6657, 0.5276, -0.5276, -0.6657, 0.5276, -0.2856, -0.6657, 0.6894, -0.5276, 0.6657, 0.5276, -0.6894, 0.6657, 0.2856, -0.6894, -0.6657, 0.2856, -0.5276, -0.6657, 0.5276, -0.6894, 0.6657, 0.2856, -0.7462, 0.6657, 2.887e-08, -0.7462, -0.6657, -2.979e-07, -0.6894, -0.6657, 0.2856, -0.7462, 0.6657, 2.887e-08, -0.6894, 0.6657, -0.2856, -0.6894, -0.6657, -0.2856, -0.7462, -0.6657, -2.979e-07, -0.6894, 0.6657, -0.2856, -0.5276, 0.6657, -0.5276, -0.5276, -0.6657, -0.5276, -0.6894, -0.6657, -0.2856, 0.2856, -0.6657, -0.6894, 0.5276, -0.6657, -0.5276, 0.6894, -0.6657, -0.2856, 0.7462, -0.6657, -6.66e-07, 0.6894, -0.6657, 0.2856, 0.5276, -0.6657, 0.5276, 0.2856, -0.6657, 0.6894, -9.383e-08, -0.6657, 0.7462, -0.2856, -0.6657, 0.6894, -0.5276, -0.6657, 0.5276, -0.6894, -0.6657, 0.2856, -0.7462, -0.6657, -2.979e-07, -0.6894, -0.6657, -0.2856, -0.5276, -0.6657, -0.5276, -0.2856, -0.6657, -0.6894, -1.01e-07, -0.6657, -0.7462, -0.5276, 0.6657, -0.5276, -0.2856, 0.6657, -0.6894, -0.2856, -0.6657, -0.6894, -0.5276, -0.6657, -0.5276, -0.2856, 0.6657, -0.6894, -4.33e-08, 0.6657, -0.7462, -1.01e-07, -0.6657, -0.7462, -0.2856, -0.6657, -0.6894, -4.33e-08, 0.6657, -0.7462, -0.2856, 0.6657, -0.6894, -0.5276, 0.6657, -0.5276, -0.6894, 0.6657, -0.2856, -0.7462, 0.6657, 2.887e-08, -0.6894, 0.6657, 0.2856, -0.5276, 0.6657, 0.5276, -0.2856, 0.6657, 0.6894, -3.609e-08, 0.6657, 0.7462, 0.2856, 0.6657, 0.6894, 0.5276, 0.6657, 0.5276, 0.6894, 0.6657, 0.2856, 0.7462, 0.6657, -3.537e-07, 0.6894, 0.6657, -0.2856, 0.5276, 0.6657, -0.5276, 0.2856, 0.6657, -0.6894, -4.186e-07, -0.7462, -0.6657, 0.2856, -0.6894, -0.6657, 0.2856, -0.6894, 0.6657, -3.176e-07, -0.7462, 0.6657, 0.2856, -0.6894, -0.6657, 0.5276, -0.5276, -0.6657, 0.5276, -0.5276, 0.6657, 0.2856, -0.6894, 0.6657, 0.5276, -0.5276, -0.6657, 0.6894, -0.2856, -0.6657, 0.6894, -0.2856, 0.6657, 0.5276, -0.5276, 0.6657, 0.6894, -0.2856, -0.6657, 0.7462, 1.393e-06, -0.6657, 0.7462, 1.393e-06, 0.6657, 0.6894, -0.2856, 0.6657, 0.7462, 1.393e-06, -0.6657, 0.6894, 0.2856, -0.6657, 0.6894, 0.2856, 0.6657, 0.7462, 1.393e-06, 0.6657, 0.6894, 0.2856, -0.6657, 0.5276, 0.5276, -0.6657, 0.5276, 0.5276, 0.6657, 0.6894, 0.2856, 0.6657, 0.5276, 0.5276, -0.6657, 0.2856, 0.6894, -0.6657, 0.2856, 0.6894, 0.6657, 0.5276, 0.5276, 0.6657, 0.2856, 0.6894, -0.6657, -7.001e-07, 0.7462, -0.6657, -5.973e-07, 0.7462, 0.6657, 0.2856, 0.6894, 0.6657, -7.001e-07, 0.7462, -0.6657, -0.2856, 0.6894, -0.6657, -0.2856, 0.6894, 0.6657, -5.973e-07, 0.7462, 0.6657, -0.2856, 0.6894, -0.6657, -0.5276, 0.5276, -0.6657, -0.5276, 0.5276, 0.6657, -0.2856, 0.6894, 0.6657, -0.5276, 0.5276, -0.6657, -0.6894, 0.2856, -0.6657, -0.6894, 0.2856, 0.6657, -0.5276, 0.5276, 0.6657, -0.6894, 0.2856, -0.6657, -0.7462, 1.393e-06, -0.6657, -0.7462, 1.393e-06, 0.6657, -0.6894, 0.2856, 0.6657, -0.7462, 1.393e-06, -0.6657, -0.6894, -0.2856, -0.6657, -0.6894, -0.2856, 0.6657, -0.7462, 1.393e-06, 0.6657, -0.6894, -0.2856, -0.6657, -0.5276, -0.5276, -0.6657, -0.5276, -0.5276, 0.6657, -0.6894, -0.2856, 0.6657, 0.2856, -0.6894, 0.6657, 0.5276, -0.5276, 0.6657, 0.6894, -0.2856, 0.6657, 0.7462, 1.393e-06, 0.6657, 0.6894, 0.2856, 0.6657, 0.5276, 0.5276, 0.6657, 0.2856, 0.6894, 0.6657, -5.973e-07, 0.7462, 0.6657, -0.2856, 0.6894, 0.6657, -0.5276, 0.5276, 0.6657, -0.6894, 0.2856, 0.6657, -0.7462, 1.393e-06, 0.6657, -0.6894, -0.2856, 0.6657, -0.5276, -0.5276, 0.6657, -0.2856, -0.6894, 0.6657, -3.176e-07, -0.7462, 0.6657, -0.5276, -0.5276, -0.6657, -0.2856, -0.6894, -0.6657, -0.2856, -0.6894, 0.6657, -0.5276, -0.5276, 0.6657, -0.2856, -0.6894, -0.6657, -4.186e-07, -0.7462, -0.6657, -3.176e-07, -0.7462, 0.6657, -0.2856, -0.6894, 0.6657, -4.186e-07, -0.7462, -0.6657, -0.2856, -0.6894, -0.6657, -0.5276, -0.5276, -0.6657, -0.6894, -0.2856, -0.6657, -0.7462, 1.393e-06, -0.6657, -0.6894, 0.2856, -0.6657, -0.5276, 0.5276, -0.6657, -0.2856, 0.6894, -0.6657, -7.001e-07, 0.7462, -0.6657, 0.2856, 0.6894, -0.6657, 0.5276, 0.5276, -0.6657, 0.6894, 0.2856, -0.6657, 0.7462, 1.393e-06, -0.6657, 0.6894, -0.2856, -0.6657, 0.5276, -0.5276, -0.6657, 0.2856, -0.6894, -0.6657])] * 3)])
me_cube_003 = bpy.data.meshes.new('Cube.003')
me_cube_003.from_pydata([(56.0, 20.32, 32.44), (56.0, 92.32, 32.44), (60.0, 96.32, -27.56), (4.0, 20.32, 32.44), (4.0, 92.32, 32.44), (0.0, 16.32, -27.56), (0.0, 96.32, -27.56), (60.0, 104.8, 32.44), (60.0, 104.8, -27.56), (0.0, 104.8, -27.56), (60.0, 96.32, 39.58), (60.0, 104.8, 39.58), (60.0, -3.679e-07, 32.44), (60.0, 0.0, -27.56), (60.0, 16.32, -27.56), (-56.0, 20.32, 32.44), (-56.0, 92.32, 32.44), (-60.0, 16.32, -27.56), (-60.0, 96.32, -27.56), (-60.0, 104.8, 32.44), (-60.0, 104.8, -27.56), (0.0, 104.8, 32.44), (0.0, 96.32, 39.58), (-60.0, 96.32, 39.58), (0.0, 104.8, 39.58), (-60.0, 104.8, 39.58), (-60.0, -3.679e-07, 32.44), (-60.0, 0.0, -27.56), (4.682, 89.38, 27.32), (55.32, 89.38, 27.32), (-4.985, 89.38, 26.89), (-55.02, 89.38, 26.89), (60.0, 107.2, 32.44), (-60.0, 107.2, 32.44), (0.0, 107.2, 32.44), (4.682, 89.38, -9.065), (18.93, 89.38, -23.32), (10.58, 89.38, -19.15), (-4.985, 89.38, -9.06), (-19.07, 89.38, -23.14), (-10.8, 89.38, -19.01), (-0.003536, 107.2, -27.56), (41.24, 89.38, -23.32), (55.32, 89.38, -9.236), (50.19, 89.38, -18.6), (-41.11, 89.38, -23.14), (-55.02, 89.38, -9.23), (-49.98, 89.38, -18.44), (60.0, 107.2, -27.56), (-60.0, 107.2, -27.56), (3.67, 107.2, 28.33), (56.33, 107.2, 28.33), (-3.986, 107.2, 27.89), (-56.02, 107.2, 27.89), (19.37, 107.2, -24.33), (3.67, 107.2, -8.633), (9.551, 107.2, -19.67), (-19.49, 107.2, -24.14), (-3.986, 107.2, -8.633), (-9.782, 107.2, -19.53), (56.33, 107.2, -8.807), (40.81, 107.2, -24.33), (51.38, 107.2, -19.21), (-56.02, 107.2, -8.805), (-40.68, 107.2, -24.14), (-51.15, 107.2, -19.04), (60.0, 96.32, 32.44), (60.0, 16.32, 32.44), (-4.0, 20.32, 32.44), (-4.0, 92.32, 32.44), (0.0, 96.32, 32.44), (0.0, 16.32, 32.44), (-60.0, 16.32, 32.44), (-60.0, 96.32, 32.44), (56.0, 20.32, -23.37), (4.0, 20.32, -23.37), (-4.0, 20.32, -23.37), (-56.0, 20.32, -23.37), (56.0, 89.01, 32.44), (4.0, 89.01, 32.44), (-4.0, 89.01, 32.44), (-56.0, 89.01, 32.44), (56.0, 89.01, -23.37), (4.0, 89.01, -23.37), (-4.0, 89.01, -23.37), (-56.0, 89.01, -23.37)], [], [(67, 14, 2, 66), (14, 5, 6, 2), (77, 85, 81, 16, 15), (14, 67, 71, 5), (6, 9, 8, 2), (50, 51, 29, 28), (2, 8, 7, 66), (10, 11, 24, 22), (7, 11, 10, 66), (21, 24, 11, 7), (66, 10, 22, 70), (12, 26, 72, 67), (26, 12, 13, 27), (26, 27, 17, 72), (72, 73, 18, 17), (17, 18, 6, 5), (74, 82, 83, 75), (17, 5, 71, 72), (6, 18, 20, 9), (18, 73, 19, 20), (23, 22, 24, 25), (19, 73, 23, 25), (21, 19, 25, 24), (73, 70, 22, 23), (12, 67, 14, 13), (56, 41, 55), (27, 17, 5, 14, 13), (35, 28, 29, 43, 44, 42, 36, 37), (9, 41, 48, 8), (9, 20, 49, 41), (8, 48, 32, 7), (20, 19, 33, 49), (33, 34, 52, 53), (32, 51, 50, 34), (54, 41, 56), (38, 40, 39, 45, 47, 46, 31, 30), (29, 51, 60, 43), (48, 62, 60), (49, 33, 53, 63), (34, 50, 55, 41), (34, 41, 58, 52), (41, 49, 64, 57), (19, 21, 34, 33), (54, 56, 37, 36), (7, 32, 34, 21), (41, 54, 61, 48), (57, 59, 41), (60, 62, 44, 43), (35, 55, 50, 28), (63, 65, 49), (56, 55, 35, 37), (63, 46, 47, 65), (65, 64, 49), (53, 31, 46, 63), (62, 61, 42, 44), (62, 48, 61), (48, 60, 51, 32), (58, 38, 30, 52), (59, 58, 41), (39, 57, 64, 45), (40, 59, 57, 39), (38, 58, 59, 40), (65, 47, 45, 64), (42, 61, 54, 36), (52, 30, 31, 53), (1, 0, 67, 66), (0, 3, 71, 67), (4, 1, 66, 70), (3, 4, 70, 71), (69, 68, 71, 70), (15, 16, 73, 72), (16, 69, 70, 73), (68, 15, 72, 71), (1, 78, 82, 74, 0), (3, 0, 74, 75), (76, 84, 85, 77), (69, 80, 84, 76, 68), (15, 68, 76, 77), (78, 79, 83, 82), (80, 81, 85, 84), (69, 16, 81, 80), (1, 4, 79, 78), (75, 83, 79, 4, 3)])
me_cube_003.polygons.foreach_set('use_smooth', [1, 1, 1, 1, 1, 1, 1, 1, 1, 1, 1, 0, 0, 0, 1, 1, 1, 1, 1, 1, 1, 1, 1, 1, 0, 1, 1, 1, 1, 1, 1, 1, 1, 1, 1, 1, 1, 1, 1, 1, 1, 1, 1, 1, 1, 1, 1, 1, 1, 1, 1, 1, 1, 1, 1, 1, 1, 1, 1, 1, 1, 1, 1, 1, 1, 1, 1, 1, 1, 1, 1, 1, 1, 1, 1, 1, 1, 1, 1, 1, 1, 1, 1])
_uv = me_cube_003.uv_layers.new(name='UVMap')
_uv.uv.foreach_set('vector', [0.6482, 0.6426, 0.6469, 0.6426, 0.6469, 0.641, 0.6482, 0.641, 0.6468, 0.6373, 0.6455, 0.6373, 0.6455, 0.6357, 0.6468, 0.6357, 0.6372, 0.6484, 0.6372, 0.6469, 0.6372, 0.6469, 0.6372, 0.6469, 0.6372, 0.6484, 0.6455, 0.6338, 0.6455, 0.6326, 0.6468, 0.6326, 0.6468, 0.6338, 0.05141, 0.7655, 0.05141, 0.7654, 0.05195, 0.7654, 0.05195, 0.7655, 0.7131, 0.5397, 0.7131, 0.5386, 0.7135, 0.5386, 0.7135, 0.5397, 0.05202, 0.7678, 0.05202, 0.7677, 0.05257, 0.7677, 0.05257, 0.7678, 0.04629, 0.763, 0.04636, 0.763, 0.04636, 0.7636, 0.04629, 0.7636, 0.05257, 0.7677, 0.05263, 0.7677, 0.05263, 0.7678, 0.05257, 0.7678, 0.04973, 0.7663, 0.0498, 0.7663, 0.0498, 0.7668, 0.04973, 0.7668, 0.05115, 0.763, 0.05121, 0.763, 0.05121, 0.7636, 0.05115, 0.7636, 0.0, 0.0, 0.0, 0.0, 0.0, 0.0, 0.0, 0.0, 0.0, 0.0, 0.0, 0.0, 0.0, 0.0, 0.6719, 0.6347, 0.0, 0.0, 0.0, 0.0, 0.0, 0.0, 0.0, 0.0, 0.6437, 0.6407, 0.6437, 0.639, 0.645, 0.639, 0.645, 0.6407, 0.6364, 0.6426, 0.6364, 0.641, 0.6376, 0.641, 0.6376, 0.6426, 0.6361, 0.6467, 0.6361, 0.6453, 0.6372, 0.6453, 0.6372, 0.6467, 0.645, 0.6339, 0.6437, 0.6339, 0.6437, 0.6326, 0.645, 0.6326, 0.04788, 0.7678, 0.04734, 0.7678, 0.04734, 0.7677, 0.04788, 0.7677, 0.05115, 0.767, 0.0506, 0.767, 0.0506, 0.7669, 0.05115, 0.7669, 0.04793, 0.7634, 0.04793, 0.7629, 0.048, 0.7629, 0.048, 0.7634, 0.0506, 0.7669, 0.0506, 0.767, 0.05053, 0.767, 0.05053, 0.7669, 0.04843, 0.7653, 0.04843, 0.7647, 0.0485, 0.7647, 0.0485, 0.7653, 0.04587, 0.7634, 0.04587, 0.7628, 0.04593, 0.7628, 0.04593, 0.7634, 0.0, 0.0, 0.0, 0.0, 0.0, 0.0, 0.0, 0.0, 0.6977, 0.5573, 0.6975, 0.5574, 0.6976, 0.557, 0.6719, 0.6347, 0.6722, 0.6347, 0.6792, 0.6373, 0.6792, 0.6385, 0.6789, 0.6385, 0.7127, 0.5397, 0.7135, 0.5397, 0.7135, 0.5408, 0.7127, 0.5408, 0.7125, 0.5406, 0.7124, 0.5405, 0.7124, 0.54, 0.7125, 0.5399, 0.7095, 0.5445, 0.7095, 0.5444, 0.7108, 0.5444, 0.7108, 0.5445, 0.7016, 0.5497, 0.7003, 0.5497, 0.7003, 0.5497, 0.7016, 0.5497, 0.7109, 0.5497, 0.7109, 0.5497, 0.7121, 0.5497, 0.7121, 0.5497, 0.7089, 0.5478, 0.7077, 0.5478, 0.7077, 0.5478, 0.7089, 0.5478, 0.6979, 0.5416, 0.6991, 0.5416, 0.6991, 0.5417, 0.6979, 0.5417, 0.6988, 0.5562, 0.6987, 0.5562, 0.6976, 0.5562, 0.6975, 0.5562, 0.6979, 0.5574, 0.6975, 0.5574, 0.6977, 0.5573, 0.696, 0.5528, 0.6957, 0.5526, 0.6957, 0.5525, 0.6957, 0.552, 0.6957, 0.5518, 0.696, 0.5517, 0.6967, 0.5517, 0.6967, 0.5528, 0.6956, 0.5552, 0.6987, 0.5562, 0.6987, 0.557, 0.6956, 0.5544, 0.6988, 0.5574, 0.6986, 0.5573, 0.6987, 0.557, 0.6979, 0.5429, 0.6979, 0.5416, 0.6979, 0.5417, 0.6979, 0.5425, 0.6975, 0.5562, 0.6976, 0.5562, 0.6976, 0.557, 0.6975, 0.5574, 0.6991, 0.5416, 0.6991, 0.5429, 0.6991, 0.5425, 0.6991, 0.5417, 0.6991, 0.5429, 0.6979, 0.5429, 0.6983, 0.5428, 0.6987, 0.5428, 0.7013, 0.5554, 0.7013, 0.5542, 0.7013, 0.5542, 0.7013, 0.5554, 0.7057, 0.5543, 0.7057, 0.5541, 0.7061, 0.5541, 0.7061, 0.5543, 0.7013, 0.5542, 0.7014, 0.5542, 0.7014, 0.5554, 0.7013, 0.5554, 0.6975, 0.5574, 0.6979, 0.5574, 0.6984, 0.5574, 0.6988, 0.5574, 0.6987, 0.5428, 0.6989, 0.5428, 0.6991, 0.5429, 0.6952, 0.5544, 0.6986, 0.5573, 0.6956, 0.5542, 0.6956, 0.5544, 0.7128, 0.5394, 0.6976, 0.557, 0.6976, 0.5562, 0.7128, 0.5387, 0.6979, 0.5425, 0.6981, 0.5428, 0.6979, 0.5429, 0.6977, 0.5573, 0.7124, 0.5394, 0.7128, 0.5394, 0.7128, 0.5397, 0.6949, 0.5549, 0.6952, 0.5549, 0.6952, 0.5552, 0.6981, 0.5428, 0.6981, 0.5428, 0.6983, 0.5428, 0.6979, 0.5429, 0.6979, 0.5417, 0.6952, 0.5542, 0.6952, 0.5549, 0.6979, 0.5425, 0.7057, 0.5549, 0.7057, 0.5548, 0.7061, 0.5548, 0.7061, 0.5549, 0.6986, 0.5573, 0.6988, 0.5574, 0.6984, 0.5574, 0.6988, 0.5574, 0.6987, 0.557, 0.6987, 0.5562, 0.6988, 0.5562, 0.6991, 0.5425, 0.695, 0.5433, 0.695, 0.544, 0.6991, 0.5417, 0.6989, 0.5428, 0.6991, 0.5425, 0.6991, 0.5429, 0.7065, 0.5548, 0.7061, 0.5548, 0.7061, 0.5543, 0.7065, 0.5543, 0.7065, 0.5549, 0.7061, 0.5549, 0.7061, 0.5548, 0.7065, 0.5548, 0.695, 0.5433, 0.6947, 0.5433, 0.6989, 0.5428, 0.695, 0.543, 0.7061, 0.5541, 0.7065, 0.5541, 0.7065, 0.5543, 0.7061, 0.5543, 0.7061, 0.5548, 0.7057, 0.5548, 0.7057, 0.5543, 0.7061, 0.5543, 0.7128, 0.5386, 0.7131, 0.5386, 0.7131, 0.5397, 0.7128, 0.5397, 0.6361, 0.6453, 0.6361, 0.6467, 0.636, 0.6468, 0.636, 0.6452, 0.6361, 0.6467, 0.6372, 0.6467, 0.6373, 0.6468, 0.636, 0.6468, 0.6372, 0.6453, 0.6361, 0.6453, 0.636, 0.6452, 0.6373, 0.6452, 0.6372, 0.6467, 0.6372, 0.6453, 0.6373, 0.6452, 0.6373, 0.6468, 0.6361, 0.6469, 0.6361, 0.6484, 0.636, 0.6485, 0.636, 0.6468, 0.6372, 0.6484, 0.6372, 0.6469, 0.6373, 0.6468, 0.6373, 0.6485, 0.6372, 0.6469, 0.6361, 0.6469, 0.636, 0.6468, 0.6373, 0.6468, 0.6361, 0.6484, 0.6372, 0.6484, 0.6373, 0.6485, 0.636, 0.6485, 0.6361, 0.6453, 0.6361, 0.6453, 0.6361, 0.6453, 0.6361, 0.6467, 0.6361, 0.6467, 0.6372, 0.6467, 0.6361, 0.6467, 0.6361, 0.6467, 0.6372, 0.6467, 0.6361, 0.6484, 0.6361, 0.6469, 0.6372, 0.6469, 0.6372, 0.6484, 0.6361, 0.6469, 0.6361, 0.6469, 0.6361, 0.6469, 0.6361, 0.6484, 0.6361, 0.6484, 0.6372, 0.6484, 0.6361, 0.6484, 0.6361, 0.6484, 0.6372, 0.6484, 0.6361, 0.6453, 0.6372, 0.6453, 0.6372, 0.6453, 0.6361, 0.6453, 0.6361, 0.6469, 0.6372, 0.6469, 0.6372, 0.6469, 0.6361, 0.6469, 0.6361, 0.6469, 0.6372, 0.6469, 0.6372, 0.6469, 0.6361, 0.6469, 0.6361, 0.6453, 0.6372, 0.6453, 0.6372, 0.6453, 0.6361, 0.6453, 0.6372, 0.6467, 0.6372, 0.6453, 0.6372, 0.6453, 0.6372, 0.6453, 0.6372, 0.6467])
me_cube_003.materials.append(mat_pandamat)
me_cube_003.update()
me_cube_004 = bpy.data.meshes.new('Cube.004')
me_cube_004.from_pydata([(0.0, 16.59, 32.44), (-60.0, 16.59, 32.44), (-60.0, 95.94, 32.44), (0.0, 95.94, 32.44), (-59.5, 16.59, 34.44), (-59.5, 95.94, 34.44), (-0.5, 95.94, 34.44), (-0.5, 16.59, 34.44)], [], [(0, 1, 2, 3), (2, 5, 6, 3), (2, 1, 4, 5), (0, 7, 4, 1), (4, 7, 6, 5), (3, 6, 7, 0)])
me_cube_004.polygons.foreach_set('use_smooth', [True] * 6)
_uv = me_cube_004.uv_layers.new(name='UVMap')
_uv.uv.foreach_set('vector', [0.6433, 0.6353, 0.6421, 0.6353, 0.6421, 0.6337, 0.6433, 0.6337, 0.645, 0.6329, 0.645, 0.6329, 0.645, 0.6317, 0.645, 0.6317, 0.6434, 0.6356, 0.6434, 0.6373, 0.6434, 0.6373, 0.6434, 0.6356, 0.6483, 0.6331, 0.6483, 0.6331, 0.6483, 0.6319, 0.6483, 0.6318, 0.6495, 0.6377, 0.6483, 0.6377, 0.6483, 0.6361, 0.6495, 0.6361, 0.645, 0.6317, 0.639, 0.6354, 0.639, 0.6371, 0.6483, 0.6331])
me_cube_004.materials.append(mat_pandamat)
me_cube_004.update()
me_cube_004.normals_split_custom_set([tuple(v) for v in zip(*[iter([0.5774, -0.5774, -0.5773, -0.5774, -0.5774, -0.5773, -0.5774, 0.5774, -0.5773, 0.5774, 0.5774, -0.5773, -0.5774, 0.5774, -0.5773, -0.2971, 0.6303, 0.7173, 0.2971, 0.6303, 0.7173, 0.5774, 0.5774, -0.5773, -0.5774, 0.5774, -0.5773, -0.5774, -0.5774, -0.5773, -0.2971, -0.6303, 0.7173, -0.2971, 0.6303, 0.7173, 0.5774, -0.5774, -0.5773, 0.2971, -0.6303, 0.7173, -0.2971, -0.6303, 0.7173, -0.5774, -0.5774, -0.5773, -0.2971, -0.6303, 0.7173, 0.2971, -0.6303, 0.7173, 0.2971, 0.6303, 0.7173, -0.2971, 0.6303, 0.7173, 0.5774, 0.5774, -0.5773, 0.2971, 0.6303, 0.7173, 0.2971, -0.6303, 0.7173, 0.5774, -0.5774, -0.5773])] * 3)])
me_cube_005 = bpy.data.meshes.new('Cube.005')
me_cube_005.from_pydata([(60.0, 16.59, 32.44), (60.0, 95.94, 32.44), (0.0, 16.59, 32.44), (59.5, 16.59, 34.44), (59.5, 95.94, 34.44), (0.5, 95.94, 34.44), (0.5, 16.59, 34.44), (0.0, 95.94, 32.44)], [], [(2, 7, 1, 0), (7, 5, 4, 1), (5, 7, 2, 6), (1, 4, 3, 0), (4, 5, 6, 3), (0, 3, 6, 2)])
me_cube_005.polygons.foreach_set('use_smooth', [True] * 6)
_uv = me_cube_005.uv_layers.new(name='UVMap')
_uv.uv.foreach_set('vector', [0.6348, 0.6485, 0.6348, 0.6468, 0.636, 0.6468, 0.636, 0.6485, 0.6484, 0.6331, 0.6483, 0.6331, 0.6483, 0.6319, 0.6484, 0.6318, 0.6389, 0.6354, 0.6389, 0.6354, 0.6389, 0.6371, 0.6389, 0.6371, 0.6389, 0.6354, 0.6389, 0.6354, 0.6389, 0.6371, 0.6389, 0.6371, 0.6483, 0.6345, 0.6495, 0.6345, 0.6495, 0.6361, 0.6483, 0.6361, 0.6419, 0.6333, 0.6418, 0.6333, 0.6418, 0.632, 0.6419, 0.632])
me_cube_005.materials.append(mat_pandamat)
me_cube_005.update()
me_cube_005.normals_split_custom_set([tuple(v) for v in zip(*[iter([-0.5774, -0.5774, -0.5773, -0.5774, 0.5774, -0.5773, 0.5774, 0.5774, -0.5773, 0.5774, -0.5774, -0.5773, -0.5774, 0.5774, -0.5773, -0.2955, 0.347, 0.8901, 0.2955, 0.347, 0.8901, 0.5774, 0.5774, -0.5773, -0.2955, 0.347, 0.8901, -0.5774, 0.5774, -0.5773, -0.5774, -0.5774, -0.5773, -0.2955, -0.347, 0.8901, 0.5774, 0.5774, -0.5773, 0.2955, 0.347, 0.8901, 0.2955, -0.347, 0.8901, 0.5774, -0.5774, -0.5773, 0.2955, 0.347, 0.8901, -0.2955, 0.347, 0.8901, -0.2955, -0.347, 0.8901, 0.2955, -0.347, 0.8901, 0.5774, -0.5774, -0.5773, 0.2955, -0.347, 0.8901, -0.2955, -0.347, 0.8901, -0.5774, -0.5774, -0.5773])] * 3)])

# ---- objects
ob_kitchensink_body = bpy.data.objects.new('KitchenSink Body', me_cube_082)
ob_left_door = bpy.data.objects.new('Left Door', me_cube_001)
ob_right_door = bpy.data.objects.new('Right Door', me_cube_002)
ob_kitchensink_body_collider = bpy.data.objects.new('KitchenSink Body_COLLIDER', me_cube_003)
ob_left_door_collider = bpy.data.objects.new('Left Door_COLLIDER', me_cube_004)
ob_right_door_collider = bpy.data.objects.new('Right Door_COLLIDER', me_cube_005)

# ---- transforms, parenting, visibility, modifiers, constraints
ob_kitchensink_body.location = (0.0, 0.0, 0.0)
ob_kitchensink_body.rotation_euler = (1.571, -0.0, 0.0)
ob_kitchensink_body.scale = (0.01, 0.01, 0.01)
ob_kitchensink_body.color = (0.8, 0.8, 0.8, 1.0)
_m = ob_kitchensink_body.modifiers.new('Smooth by Angle', 'NODES')
_m.node_group = ng_smooth_by_angle
_m.use_pin_to_last = True
_m.show_group_selector = False
ob_left_door.location = (0.0, 0.0, 0.0)
ob_left_door.rotation_euler = (1.571, -0.0, 0.0)
ob_left_door.scale = (0.01, 0.01, 0.01)
ob_left_door.color = (0.8, 0.8, 0.8, 1.0)
_m = ob_left_door.modifiers.new('Smooth by Angle', 'NODES')
_m.node_group = ng_smooth_by_angle
_m.use_pin_to_last = True
_m.show_group_selector = False
ob_right_door.location = (0.0, 0.0, 0.0)
ob_right_door.rotation_euler = (1.571, -0.0, 0.0)
ob_right_door.scale = (0.01, 0.01, 0.01)
ob_right_door.color = (0.8, 0.8, 0.8, 1.0)
_m = ob_right_door.modifiers.new('Smooth by Angle', 'NODES')
_m.node_group = ng_smooth_by_angle
_m.use_pin_to_last = True
_m.show_group_selector = False
ob_kitchensink_body_collider.location = (0.0, 0.0, 0.0)
ob_kitchensink_body_collider.rotation_euler = (1.571, -0.0, 0.0)
ob_kitchensink_body_collider.scale = (0.01, 0.01, 0.01)
ob_kitchensink_body_collider.color = (0.8, 0.8, 0.8, 1.0)
_m = ob_kitchensink_body_collider.modifiers.new('Smooth by Angle', 'NODES')
_m.node_group = ng_smooth_by_angle
_m.use_pin_to_last = True
_m.show_group_selector = False
ob_left_door_collider.location = (0.0, 0.0, 0.0)
ob_left_door_collider.rotation_euler = (1.571, -0.0, 0.0)
ob_left_door_collider.scale = (0.01, 0.01, 0.01)
ob_left_door_collider.color = (0.8, 0.8, 0.8, 1.0)
_m = ob_left_door_collider.modifiers.new('Smooth by Angle', 'NODES')
_m.node_group = ng_smooth_by_angle
_m.use_pin_to_last = True
_m.show_group_selector = False
ob_right_door_collider.location = (0.0, 0.0, 0.0)
ob_right_door_collider.rotation_euler = (1.571, -0.0, 0.0)
ob_right_door_collider.scale = (0.01, 0.01, 0.01)
ob_right_door_collider.color = (0.8, 0.8, 0.8, 1.0)
_m = ob_right_door_collider.modifiers.new('Smooth by Angle', 'NODES')
_m.node_group = ng_smooth_by_angle
_m.use_pin_to_last = True
_m.show_group_selector = False

# ---- collection membership
col_collection.objects.link(ob_kitchensink_body)
col_collection.objects.link(ob_left_door)
col_collection.objects.link(ob_right_door)
col_collection.objects.link(ob_kitchensink_body_collider)
col_collection.objects.link(ob_left_door_collider)
col_collection.objects.link(ob_right_door_collider)

# ---- scene / render settings (as saved in the file)
scene.frame_start = 1; scene.frame_end = 250; scene.frame_set(1)
scene.render.engine = 'BLENDER_EEVEE_NEXT'
bpy.context.view_layer.update()

# ---- added for rendering (the .blend has no active camera and no usable light): camera, sun
cam_auto = bpy.data.cameras.new('AutoCamera')
cam_auto.lens = 50.0
cam_auto.sensor_width = 36.0
cam_auto.clip_end = 1000.0
ob_auto_camera = bpy.data.objects.new('AutoCamera', cam_auto)
scene.collection.objects.link(ob_auto_camera)
ob_auto_camera.location = (1.61436, -1.99898, 1.82748)
ob_auto_camera.rotation_euler = (1.09748, -7.21219e-08, 0.694738)
scene.camera = ob_auto_camera
light_auto_sun = bpy.data.lights.new('AutoSun', 'SUN')
light_auto_sun.energy = 3.0
light_auto_sun.angle = 0.0523599
ob_auto_sun = bpy.data.objects.new('AutoSun', light_auto_sun)
scene.collection.objects.link(ob_auto_sun)
ob_auto_sun.rotation_euler = (0.872665, 0.174533, 0.523599)
bpy.context.view_layer.update()
